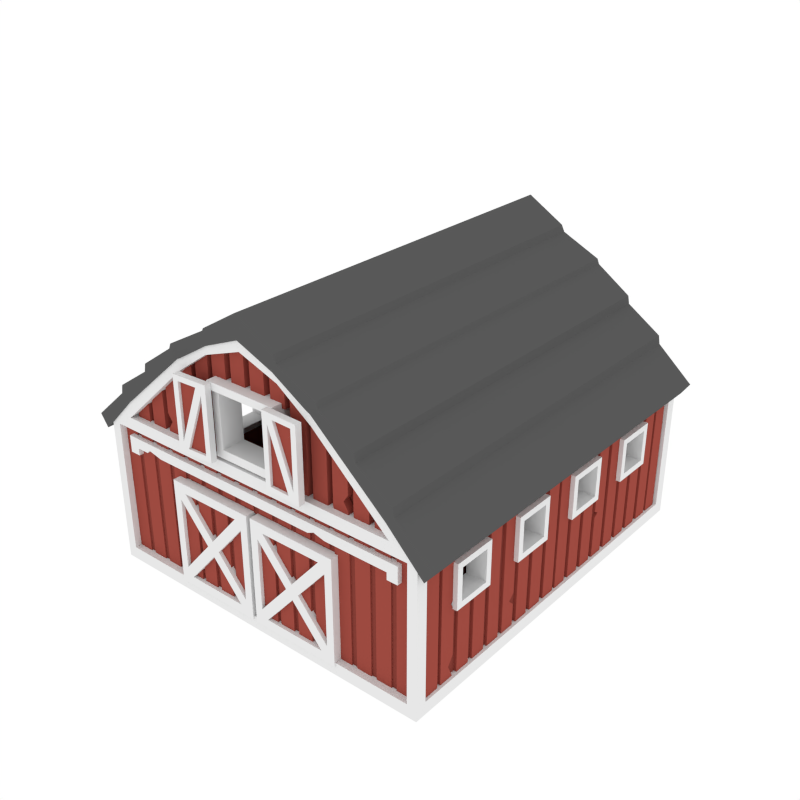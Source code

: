 # Source: Barn.blend  (saved by Blender 2.79.0; exported with 4.5.12 LTS)
import bpy
from mathutils import Matrix  # noqa: F401  (used for matrix-valued properties, if any)

bpy.ops.wm.read_factory_settings(use_empty=True)
scene = bpy.context.scene
scene.name = 'Scene'

# ---- collections
col_collection_1 = bpy.data.collections.new('Collection 1'); scene.collection.children.link(col_collection_1)

# ---- materials (node trees are filled in below, after node groups)
mat_darkred = bpy.data.materials.new('DarkRed')
mat_darkred.alpha_threshold = 0.0
mat_darkred.diffuse_color = (0.2529, 0.05315, 0.04008, 1.0)
mat_darkred.roughness = 0.5
mat_white = bpy.data.materials.new('White')
mat_white.alpha_threshold = 0.0
mat_white.roughness = 0.5
mat_lightred = bpy.data.materials.new('LightRed')
mat_lightred.alpha_threshold = 0.0
mat_lightred.diffuse_color = (0.3424, 0.07005, 0.05246, 1.0)
mat_lightred.roughness = 0.5
mat_roofblack = bpy.data.materials.new('RoofBlack')
mat_roofblack.alpha_threshold = 0.0
mat_roofblack.diffuse_color = (0.0985, 0.0985, 0.0985, 1.0)
mat_roofblack.roughness = 0.5

# ---- material node trees

# ---- world
world_world = bpy.data.worlds.new('World'); scene.world = world_world
world_world.color = (1.0, 1.0, 1.0)
world_world.use_sun_shadow = False
world_world.sun_shadow_jitter_overblur = 0.0
world_world.cycles.sampling_method = 'NONE'
world_world.cycles.sample_map_resolution = 256

# ---- meshes
me_cube_005 = bpy.data.meshes.new('Cube.005')
me_cube_005.from_pydata([(3.554, -3.988, 3.117), (1.002, -3.988, 5.164), (1.791, -3.988, 4.611), (3.36, -3.827, 2.949), (3.173, -3.988, 3.117), (3.012, -3.694, 3.186), (3.36, -3.988, 0.2595), (3.554, -3.988, 0.001977), (3.36, -3.988, 2.949), (3.012, -3.988, 3.186), (0.809, -3.988, 5.066), (1.495, -3.988, 4.577), (0.809, -3.694, 5.066), (1.495, -3.694, 4.577), (3.36, -3.827, 0.2595), (3.554, -3.759, 2.949), (3.554, -3.759, 0.2595), (3.445, -3.759, 2.949), (3.445, -3.759, 0.2595), (1.65, -3.827, 2.315), (1.65, -3.827, 0.2595), (3.554, 3.989, 3.117), (1.002, 3.989, 5.164), (1.791, 3.989, 4.611), (3.36, 3.828, 2.949), (3.173, 3.989, 3.117), (3.012, 3.695, 3.186), (3.36, 3.989, 0.2595), (3.554, 3.989, 0.001977), (3.36, 3.989, 2.949), (3.012, 3.989, 3.186), (0.809, 3.989, 5.066), (1.495, 3.989, 4.577), (0.809, 3.695, 5.066), (1.495, 3.695, 4.577), (3.36, 3.828, 0.2595), (3.554, 3.76, 2.949), (3.554, 3.76, 0.2595), (3.445, 3.76, 2.949), (3.445, 3.76, 0.2595), (3.554, 0.0005408, 3.117), (1.051, 0.0005408, 5.164), (1.84, 0.0005408, 4.611), (3.554, 0.0005408, 0.001977), (3.554, 0.0005408, 2.949), (3.554, 0.0005408, 0.2595), (3.445, 0.0005408, 2.949), (3.445, 0.0005408, 0.2595), (1.65, 3.828, 2.315), (1.65, 3.828, 0.2595), (1.65, 2.966, 2.315), (1.65, 2.966, 0.2595), (1.65, -3.618, 0.2595), (1.65, -3.618, 2.315), (3.284, -3.618, 0.2595), (3.284, 2.966, 0.2595), (3.284, 2.966, 2.454), (3.284, -3.618, 2.454), (1.65, 2.966, 4.251), (1.65, -3.618, 4.251), (2.954, 2.966, 3.46), (2.954, -3.618, 3.46), (1.027, -1.943, 5.164), (1.815, -1.943, 4.611), (3.554, -1.943, 3.117), (3.554, -1.943, 0.001977), (3.554, -1.943, 2.949), (3.554, -1.943, 0.2595), (3.445, -1.943, 2.949), (3.445, -1.943, 0.2595), (3.445, -2.931, 2.407), (3.445, -2.931, 1.73), (3.445, -2.254, 2.407), (3.445, -2.254, 1.73), (1.027, 1.944, 5.164), (1.815, 1.944, 4.611), (3.554, 1.944, 3.117), (3.554, 1.944, 0.001977), (3.554, 1.944, 2.949), (3.554, 1.944, 0.2595), (3.445, 1.944, 2.949), (3.445, 1.944, 0.2595), (3.284, -2.254, 2.407), (3.284, -2.931, 2.407), (3.284, -2.254, 1.73), (3.284, -2.931, 1.73), (3.284, 0.4276, 2.407), (3.445, 0.4276, 2.407), (3.284, 0.4276, 1.73), (3.445, 0.4276, 1.73), (3.284, -0.5742, 1.73), (3.445, -0.5742, 1.73), (3.284, -1.252, 1.73), (3.445, -1.252, 1.73), (3.284, -1.252, 2.407), (3.445, -1.252, 2.407), (3.284, -0.5742, 2.407), (3.445, -0.5742, 2.407), (3.445, 2.785, 1.73), (3.284, 2.785, 1.73), (3.445, 2.107, 2.407), (3.284, 2.107, 2.407), (3.445, 2.107, 1.73), (3.284, 2.107, 1.73), (3.284, 1.105, 2.407), (3.445, 1.105, 2.407), (3.284, 1.105, 1.73), (3.445, 1.105, 1.73), (3.445, 2.785, 2.407), (3.284, 2.785, 2.407), (3.59, -3.037, 1.624), (3.59, -3.037, 2.513), (3.59, -2.148, 1.624), (3.59, -2.148, 2.513), (3.59, -2.914, 1.747), (3.59, -2.914, 2.39), (3.59, -2.271, 2.39), (3.59, -2.271, 1.747), (3.59, -1.358, 1.624), (3.59, -1.358, 2.513), (3.59, -0.4684, 1.624), (3.59, -0.4684, 2.513), (3.59, -1.235, 1.747), (3.59, -1.235, 2.39), (3.59, -0.5911, 2.39), (3.59, -0.5911, 1.747), (3.59, 0.3219, 1.624), (3.59, 0.3219, 2.513), (3.59, 1.211, 1.624), (3.59, 1.211, 2.513), (3.59, 0.4445, 1.747), (3.59, 0.4445, 2.39), (3.59, 1.088, 2.39), (3.59, 1.088, 1.747), (3.59, 2.001, 1.624), (3.59, 2.001, 2.513), (3.59, 2.89, 1.624), (3.59, 2.89, 2.513), (3.59, 2.124, 1.747), (3.59, 2.124, 2.39), (3.59, 2.768, 2.39), (3.59, 2.768, 1.747), (3.191, -3.037, 1.624), (3.191, -3.037, 2.513), (3.191, -2.148, 1.624), (3.191, -2.148, 2.513), (3.191, -2.914, 1.747), (3.191, -2.914, 2.39), (3.191, -2.271, 2.39), (3.191, -2.271, 1.747), (3.191, -1.358, 1.624), (3.191, -1.358, 2.513), (3.191, -0.4684, 1.624), (3.191, -0.4684, 2.513), (3.191, -1.235, 1.747), (3.191, -1.235, 2.39), (3.191, -0.5911, 2.39), (3.191, -0.5911, 1.747), (3.191, 0.3219, 1.624), (3.191, 0.3219, 2.513), (3.191, 1.211, 1.624), (3.191, 1.211, 2.513), (3.191, 0.4445, 1.747), (3.191, 0.4445, 2.39), (3.191, 1.088, 2.39), (3.191, 1.088, 1.747), (3.191, 2.001, 1.624), (3.191, 2.001, 2.513), (3.191, 2.89, 1.624), (3.191, 2.89, 2.513), (3.191, 2.124, 1.747), (3.191, 2.124, 2.39), (3.191, 2.768, 2.39), (3.191, 2.768, 1.747), (0.6037, -3.618, 3.377), (0.6037, -3.694, 3.377), (0.6037, -3.618, 4.519), (0.6037, -3.694, 4.519), (-3.552, -3.988, 3.117), (-0.9999, -3.988, 5.164), (0.001069, -3.988, 3.117), (0.001069, -3.988, 5.595), (-1.788, -3.988, 4.611), (0.001069, -3.694, 3.186), (-3.357, -3.827, 2.949), (-3.171, -3.988, 3.117), (-3.01, -3.694, 3.186), (-3.357, -3.988, 0.2595), (0.001069, -3.988, 0.2595), (-3.552, -3.988, 0.001977), (0.001069, -3.988, 0.001977), (-3.357, -3.988, 2.949), (-3.01, -3.988, 3.186), (0.001069, -3.988, 3.186), (-0.8069, -3.988, 5.066), (0.001069, -3.988, 5.355), (-1.493, -3.988, 4.577), (-0.8069, -3.694, 5.066), (0.001069, -3.694, 5.355), (0.001069, -3.988, 2.949), (-1.493, -3.694, 4.577), (0.001069, -3.694, 5.066), (0.001069, -3.694, 4.577), (-3.357, -3.827, 0.2595), (0.001069, -3.827, 0.2595), (0.001069, -3.827, 2.949), (-3.552, -3.759, 2.949), (-3.552, -3.759, 0.2595), (-3.442, -3.759, 2.949), (-3.442, -3.759, 0.2595), (0.001069, -3.827, 2.315), (-1.648, -3.827, 2.315), (-1.648, -3.827, 0.2595), (-3.552, 3.989, 3.117), (-0.9999, 3.989, 5.164), (0.001069, 3.989, 3.117), (0.001069, 3.989, 5.595), (-1.788, 3.989, 4.611), (0.001069, 3.695, 3.186), (-3.357, 3.828, 2.949), (-3.171, 3.989, 3.117), (-3.01, 3.695, 3.186), (-3.357, 3.989, 0.2595), (0.001069, 3.989, 0.2595), (-3.552, 3.989, 0.001977), (0.001069, 3.989, 0.001977), (-3.357, 3.989, 2.949), (-3.01, 3.989, 3.186), (0.001069, 3.989, 3.186), (-0.8069, 3.989, 5.066), (0.001069, 3.989, 5.355), (-1.493, 3.989, 4.577), (-0.8069, 3.695, 5.066), (0.001069, 3.695, 5.355), (0.001069, 3.989, 2.949), (-1.493, 3.695, 4.577), (0.001069, 3.695, 5.066), (0.001069, 3.695, 4.577), (-3.357, 3.828, 0.2595), (0.001069, 3.828, 0.2595), (0.001069, 3.828, 2.949), (-3.552, 3.76, 2.949), (-3.552, 3.76, 0.2595), (-3.442, 3.76, 2.949), (-3.442, 3.76, 0.2595), (-3.552, 0.0005408, 3.117), (-1.049, 0.0005408, 5.164), (0.001069, 0.0005408, 5.595), (-1.838, 0.0005408, 4.611), (-3.552, 0.0005408, 0.001977), (0.001069, 0.0005408, 0.001977), (-3.552, 0.0005408, 2.949), (-3.552, 0.0005408, 0.2595), (-3.442, 0.0005408, 2.949), (-3.442, 0.0005408, 0.2595), (0.001069, 3.828, 2.315), (-1.648, 3.828, 2.315), (-1.648, 3.828, 0.2595), (0.001069, 2.966, 2.315), (0.001069, 2.966, 0.2595), (-1.648, 2.966, 2.315), (-1.648, 2.966, 0.2595), (-1.648, -3.618, 0.2595), (0.001069, -3.618, 0.2595), (0.001069, -3.618, 2.315), (-1.648, -3.618, 2.315), (-3.282, -3.618, 0.2595), (-3.282, 2.966, 0.2595), (-3.282, 2.966, 2.454), (-3.282, -3.618, 2.454), (0.001069, 2.966, 4.922), (-1.648, 2.966, 4.251), (0.001069, -3.618, 4.922), (-1.648, -3.618, 4.251), (-2.952, 2.966, 3.46), (-2.952, -3.618, 3.46), (-1.025, -1.943, 5.164), (0.001069, -1.943, 5.595), (-1.813, -1.943, 4.611), (0.001069, -1.943, 0.001977), (-3.552, -1.943, 3.117), (-3.552, -1.943, 0.001977), (-3.552, -1.943, 2.949), (-3.552, -1.943, 0.2595), (-3.442, -1.943, 2.949), (-3.442, -1.943, 0.2595), (-3.442, -2.931, 2.407), (-3.442, -2.931, 1.73), (-3.442, -2.254, 2.407), (-3.442, -2.254, 1.73), (-1.025, 1.944, 5.164), (0.001069, 1.944, 5.595), (-1.813, 1.944, 4.611), (0.001069, 1.944, 0.001977), (-3.552, 1.944, 3.117), (-3.552, 1.944, 0.001977), (-3.552, 1.944, 2.949), (-3.552, 1.944, 0.2595), (-3.442, 1.944, 2.949), (-3.442, 1.944, 0.2595), (-3.282, -2.254, 2.407), (-3.282, -2.931, 2.407), (-3.282, -2.254, 1.73), (-3.282, -2.931, 1.73), (-3.282, 0.4276, 2.407), (-3.442, 0.4276, 2.407), (-3.282, 0.4276, 1.73), (-3.442, 0.4276, 1.73), (-3.282, -0.5742, 1.73), (-3.442, -0.5742, 1.73), (-3.282, -1.252, 1.73), (-3.442, -1.252, 1.73), (-3.282, -1.252, 2.407), (-3.442, -1.252, 2.407), (-3.282, -0.5742, 2.407), (-3.442, -0.5742, 2.407), (-3.442, 2.785, 1.73), (-3.282, 2.785, 1.73), (-3.442, 2.107, 2.407), (-3.282, 2.107, 2.407), (-3.442, 2.107, 1.73), (-3.282, 2.107, 1.73), (-3.282, 1.105, 2.407), (-3.442, 1.105, 2.407), (-3.282, 1.105, 1.73), (-3.442, 1.105, 1.73), (-3.442, 2.785, 2.407), (-3.282, 2.785, 2.407), (-3.588, -3.037, 1.624), (-3.588, -3.037, 2.513), (-3.588, -2.148, 1.624), (-3.588, -2.148, 2.513), (-3.588, -2.914, 1.747), (-3.588, -2.914, 2.39), (-3.588, -2.271, 2.39), (-3.588, -2.271, 1.747), (-3.588, -1.358, 1.624), (-3.588, -1.358, 2.513), (-3.588, -0.4684, 1.624), (-3.588, -0.4684, 2.513), (-3.588, -1.235, 1.747), (-3.588, -1.235, 2.39), (-3.588, -0.5911, 2.39), (-3.588, -0.5911, 1.747), (-3.588, 0.3219, 1.624), (-3.588, 0.3219, 2.513), (-3.588, 1.211, 1.624), (-3.588, 1.211, 2.513), (-3.588, 0.4445, 1.747), (-3.588, 0.4445, 2.39), (-3.588, 1.088, 2.39), (-3.588, 1.088, 1.747), (-3.588, 2.001, 1.624), (-3.588, 2.001, 2.513), (-3.588, 2.89, 1.624), (-3.588, 2.89, 2.513), (-3.588, 2.124, 1.747), (-3.588, 2.124, 2.39), (-3.588, 2.768, 2.39), (-3.588, 2.768, 1.747), (-3.189, -3.037, 1.624), (-3.189, -3.037, 2.513), (-3.189, -2.148, 1.624), (-3.189, -2.148, 2.513), (-3.189, -2.914, 1.747), (-3.189, -2.914, 2.39), (-3.189, -2.271, 2.39), (-3.189, -2.271, 1.747), (-3.189, -1.358, 1.624), (-3.189, -1.358, 2.513), (-3.189, -0.4684, 1.624), (-3.189, -0.4684, 2.513), (-3.189, -1.235, 1.747), (-3.189, -1.235, 2.39), (-3.189, -0.5911, 2.39), (-3.189, -0.5911, 1.747), (-3.189, 0.3219, 1.624), (-3.189, 0.3219, 2.513), (-3.189, 1.211, 1.624), (-3.189, 1.211, 2.513), (-3.189, 0.4445, 1.747), (-3.189, 0.4445, 2.39), (-3.189, 1.088, 2.39), (-3.189, 1.088, 1.747), (-3.189, 2.001, 1.624), (-3.189, 2.001, 2.513), (-3.189, 2.89, 1.624), (-3.189, 2.89, 2.513), (-3.189, 2.124, 1.747), (-3.189, 2.124, 2.39), (-3.189, 2.768, 2.39), (-3.189, 2.768, 1.747), (-0.6016, -3.618, 3.377), (-0.6016, -3.694, 3.377), (0.001069, -3.618, 4.519), (0.001069, -3.694, 4.519), (0.001069, -3.618, 3.377), (0.001069, -3.694, 3.377), (-0.6016, -3.618, 4.519), (-0.6016, -3.694, 4.519), (1.505, -4.015, 4.798), (1.669, -4.015, 4.937), (1.505, 3.951, 4.798), (1.669, 3.951, 4.937), (3.865, 3.951, 3.004), (3.7, 3.951, 2.764), (3.7, -4.015, 2.764), (3.865, -4.015, 3.004), (0.8353, 3.951, 5.416), (0.7529, -4.015, 5.246), (0.7529, 3.951, 5.246), (0.8353, -4.015, 5.416), (2.401, -4.015, 4.292), (3.133, -4.015, 3.648), (3.133, 3.951, 3.648), (2.401, 3.951, 4.292), (2.968, 3.951, 3.51), (2.236, 3.951, 4.154), (2.236, -4.015, 4.154), (2.968, -4.015, 3.51), (0.6958, 3.951, 5.27), (0.772, -4.015, 5.547), (0.772, 3.951, 5.547), (0.6958, -4.015, 5.27), (1.63, 3.951, 5.038), (1.438, -4.015, 4.826), (1.438, 3.951, 4.826), (1.63, -4.015, 5.038), (2.369, 3.951, 4.453), (2.164, 3.951, 4.217), (2.369, -4.015, 4.453), (2.164, -4.015, 4.217), (3.103, -4.015, 3.818), (3.103, 3.951, 3.818), (2.887, 3.951, 3.58), (2.887, -4.015, 3.58), (-1.502, -4.015, 4.798), (-1.667, -4.015, 4.937), (-1.502, 3.951, 4.798), (-1.667, 3.951, 4.937), (0.001069, 3.951, 5.558), (0.001069, 3.951, 6.011), (0.001069, -4.015, 5.558), (0.001069, -4.015, 6.011), (-3.862, 3.951, 3.004), (-3.698, 3.951, 2.764), (-3.698, -4.015, 2.764), (-3.862, -4.015, 3.004), (-0.8331, 3.951, 5.416), (-0.7507, -4.015, 5.246), (-0.7507, 3.951, 5.246), (-0.8331, -4.015, 5.416), (-2.399, -4.015, 4.292), (-3.131, -4.015, 3.648), (-3.131, 3.951, 3.648), (-2.399, 3.951, 4.292), (-2.966, 3.951, 3.51), (-2.234, 3.951, 4.154), (-2.234, -4.015, 4.154), (-2.966, -4.015, 3.51), (-0.6937, 3.951, 5.27), (-0.7698, -4.015, 5.547), (-0.7698, 3.951, 5.547), (-0.6937, -4.015, 5.27), (-1.628, 3.951, 5.038), (-1.436, -4.015, 4.826), (-1.436, 3.951, 4.826), (-1.628, -4.015, 5.038), (-2.367, 3.951, 4.453), (-2.162, 3.951, 4.217), (-2.367, -4.015, 4.453), (-2.162, -4.015, 4.217), (-3.1, -4.015, 3.818), (-3.1, 3.951, 3.818), (-2.885, 3.951, 3.58), (-2.885, -4.015, 3.58), (0.7511, -3.96, 3.23), (0.7511, -3.96, 4.666), (0.5953, -3.953, 4.503), (0.5953, -3.953, 3.393), (0.7511, -3.481, 3.23), (0.7511, -3.481, 4.666), (0.5953, -3.488, 4.503), (0.5953, -3.488, 3.393), (0.7511, -3.96, 4.516), (0.7511, -4.059, 4.666), (0.7511, -3.481, 4.516), (0.6037, -4.059, 4.519), (0.7511, -4.059, 4.516), (-0.7489, -3.96, 3.23), (-0.7489, -3.96, 4.666), (-0.5932, -3.953, 4.503), (-0.5932, -3.953, 3.393), (-0.7489, -3.481, 3.23), (-0.7489, -3.481, 4.666), (-0.5932, -3.488, 4.503), (-0.5932, -3.488, 3.393), (0.001069, -3.96, 4.666), (0.001069, -3.953, 4.503), (0.001069, -3.481, 4.666), (0.001069, -3.488, 4.503), (0.001069, -3.96, 3.23), (0.001069, -3.953, 3.393), (0.001069, -3.481, 3.23), (0.001069, -3.488, 3.393), (-0.7489, -3.96, 4.516), (-0.7489, -4.059, 4.666), (-0.7489, -3.481, 4.516), (-0.6016, -4.059, 4.519), (0.001069, -4.059, 4.666), (0.001069, -4.059, 4.519), (-0.7489, -4.059, 4.516), (3.148, -3.952, 2.57), (3.148, -3.952, 2.77), (3.148, -3.726, 2.57), (3.148, -3.726, 2.77), (2.931, -3.726, 2.77), (2.931, -3.952, 2.57), (2.931, -3.726, 2.57), (2.931, -3.952, 2.77), (3.148, -3.952, 2.428), (3.148, -3.726, 2.428), (2.931, -3.952, 2.428), (2.931, -3.726, 2.428), (1.647, -3.726, 2.57), (1.42, -3.726, 2.63), (1.285, -3.726, 2.57), (1.647, -3.952, 2.77), (1.466, -3.952, 2.77), (1.285, -3.952, 2.77), (1.285, -3.726, 2.77), (1.466, -3.726, 2.77), (1.647, -3.726, 2.77), (1.285, -3.952, 2.57), (1.418, -3.952, 2.63), (1.647, -3.952, 2.57), (-3.146, -3.952, 2.57), (-3.146, -3.952, 2.77), (-3.146, -3.726, 2.57), (-3.146, -3.726, 2.77), (0.001069, -3.726, 2.57), (0.001069, -3.726, 2.77), (0.001069, -3.952, 2.57), (0.001069, -3.952, 2.77), (-2.929, -3.726, 2.77), (-2.929, -3.952, 2.57), (-2.929, -3.726, 2.57), (-2.929, -3.952, 2.77), (-3.146, -3.952, 2.428), (-3.146, -3.726, 2.428), (-2.929, -3.952, 2.428), (-2.929, -3.726, 2.428), (-2.678, -3.726, 2.57), (-2.614, -3.726, 2.634), (-2.316, -3.726, 2.57), (-2.678, -3.952, 2.77), (-2.497, -3.952, 2.77), (-2.316, -3.952, 2.77), (-2.316, -3.726, 2.77), (-2.497, -3.726, 2.77), (-2.678, -3.726, 2.77), (-2.316, -3.952, 2.57), (-2.616, -3.952, 2.639), (-2.678, -3.952, 2.57), (3.044, -3.857, 0.2438), (3.044, -3.857, 3.543), (3.044, -3.714, 0.2438), (3.044, -3.714, 3.543), (3.358, -3.857, 0.2438), (3.358, -3.857, 3.274), (3.358, -3.714, 0.2438), (3.358, -3.714, 3.274), (2.622, -3.857, 0.2438), (2.622, -3.857, 3.92), (2.622, -3.714, 0.2438), (2.622, -3.714, 3.92), (2.935, -3.857, 0.2438), (2.935, -3.857, 3.641), (2.935, -3.714, 0.2438), (2.935, -3.714, 3.641), (2.199, -3.857, 0.2438), (2.199, -3.857, 4.278), (2.199, -3.714, 0.2438), (2.199, -3.714, 4.278), (2.512, -3.857, 0.2438), (2.512, -3.857, 4.033), (2.512, -3.714, 0.2438), (2.512, -3.714, 4.033), (1.776, -3.857, 0.2438), (1.776, -3.857, 4.665), (1.776, -3.714, 0.2438), (1.776, -3.714, 4.665), (2.089, -3.857, 0.2438), (2.089, -3.857, 4.385), (2.089, -3.714, 0.2438), (2.089, -3.714, 4.385), (1.353, -3.857, 4.954), (1.353, -3.714, 4.954), (1.667, -3.857, 4.743), (1.667, -3.714, 4.743), (0.9306, -3.857, 5.208), (0.9306, -3.714, 5.208), (1.244, -3.857, 5.017), (1.244, -3.714, 5.017), (0.5078, -3.857, 5.385), (0.5078, -3.714, 5.385), (0.821, -3.857, 5.242), (0.821, -3.714, 5.242), (0.06352, -3.857, 5.6), (0.06352, -3.714, 5.6), (0.3767, -3.857, 5.473), (0.3767, -3.714, 5.473), (3.358, -2.999, 0.2438), (3.358, -2.999, 3.202), (3.501, -2.999, 0.2438), (3.501, -2.999, 3.202), (3.358, -3.312, 0.2438), (3.358, -3.312, 3.202), (3.501, -3.312, 0.2438), (3.501, -3.312, 3.202), (3.358, -2.576, 0.2438), (3.358, -2.576, 3.202), (3.501, -2.576, 0.2438), (3.501, -2.576, 3.202), (3.358, -2.889, 0.2438), (3.358, -2.889, 3.202), (3.501, -2.889, 0.2438), (3.501, -2.889, 3.202), (3.358, -2.153, 0.2438), (3.358, -2.153, 3.202), (3.501, -2.153, 0.2438), (3.501, -2.153, 3.202), (3.358, -2.466, 0.2438), (3.358, -2.466, 3.202), (3.501, -2.466, 0.2438), (3.501, -2.466, 3.202), (3.358, -1.73, 0.2438), (3.358, -1.73, 3.202), (3.501, -1.73, 0.2438), (3.501, -1.73, 3.202), (3.358, -2.043, 0.2438), (3.358, -2.043, 3.202), (3.501, -2.043, 0.2438), (3.501, -2.043, 3.202), (3.358, -1.308, 0.2438), (3.358, -1.308, 3.202), (3.501, -1.308, 0.2438), (3.501, -1.308, 3.202), (3.358, -1.621, 0.2438), (3.358, -1.621, 3.202), (3.501, -1.621, 0.2438), (3.501, -1.621, 3.202), (3.358, -0.8848, 0.2438), (3.358, -0.8848, 3.202), (3.501, -0.8848, 0.2438), (3.501, -0.8848, 3.202), (3.358, -1.198, 0.2438), (3.358, -1.198, 3.202), (3.501, -1.198, 0.2438), (3.501, -1.198, 3.202), (3.358, -0.462, 0.2438), (3.358, -0.462, 3.202), (3.501, -0.462, 0.2438), (3.501, -0.462, 3.202), (3.358, -0.7752, 0.2438), (3.358, -0.7752, 3.202), (3.501, -0.7752, 0.2438), (3.501, -0.7752, 3.202), (3.358, -0.03927, 0.2438), (3.358, -0.03927, 3.202), (3.501, -0.03927, 0.2438), (3.501, -0.03927, 3.202), (3.358, -0.3524, 0.2438), (3.358, -0.3524, 3.202), (3.501, -0.3524, 0.2438), (3.501, -0.3524, 3.202), (3.358, -3.392, 0.2438), (3.358, -3.392, 3.202), (3.501, -3.392, 0.2438), (3.501, -3.392, 3.202), (3.358, -3.706, 0.2438), (3.358, -3.706, 3.202), (3.501, -3.706, 0.2438), (3.501, -3.706, 3.202), (3.044, 3.891, 0.2438), (3.044, 3.891, 3.543), (3.044, 3.748, 0.2438), (3.044, 3.748, 3.543), (3.358, 3.891, 0.2438), (3.358, 3.891, 3.274), (3.358, 3.748, 0.2438), (3.358, 3.748, 3.274), (2.622, 3.891, 0.2438), (2.622, 3.891, 3.92), (2.622, 3.748, 0.2438), (2.622, 3.748, 3.92), (2.935, 3.891, 0.2438), (2.935, 3.891, 3.641), (2.935, 3.748, 0.2438), (2.935, 3.748, 3.641), (2.199, 3.891, 0.2438), (2.199, 3.891, 4.278), (2.199, 3.748, 0.2438), (2.199, 3.748, 4.278), (2.512, 3.891, 0.2438), (2.512, 3.891, 4.033), (2.512, 3.748, 0.2438), (2.512, 3.748, 4.033), (1.776, 3.891, 0.2438), (1.776, 3.891, 4.665), (1.776, 3.748, 0.2438), (1.776, 3.748, 4.665), (2.089, 3.891, 0.2438), (2.089, 3.891, 4.385), (2.089, 3.748, 0.2438), (2.089, 3.748, 4.385), (1.353, 3.891, 0.2438), (1.353, 3.891, 4.954), (1.353, 3.748, 0.2438), (1.353, 3.748, 4.954), (1.667, 3.891, 0.2438), (1.667, 3.891, 4.743), (1.667, 3.748, 0.2438), (1.667, 3.748, 4.743), (0.9306, 3.891, 0.2438), (0.9306, 3.891, 5.208), (0.9306, 3.748, 0.2438), (0.9306, 3.748, 5.208), (1.244, 3.891, 0.2438), (1.244, 3.891, 5.017), (1.244, 3.748, 0.2438), (1.244, 3.748, 5.017), (0.5078, 3.891, 0.2438), (0.5078, 3.891, 5.385), (0.5078, 3.748, 0.2438), (0.5078, 3.748, 5.385), (0.821, 3.891, 0.2438), (0.821, 3.891, 5.242), (0.821, 3.748, 0.2438), (0.821, 3.748, 5.242), (0.06208, 3.891, 0.2438), (0.06208, 3.891, 5.6), (0.06208, 3.748, 0.2438), (0.06208, 3.748, 5.6), (0.3752, 3.891, 0.2438), (0.3752, 3.891, 5.473), (0.3752, 3.748, 0.2438), (0.3752, 3.748, 5.473), (3.358, 3.0, 0.2438), (3.358, 3.0, 3.202), (3.501, 3.0, 0.2438), (3.501, 3.0, 3.202), (3.358, 3.313, 0.2438), (3.358, 3.313, 3.202), (3.501, 3.313, 0.2438), (3.501, 3.313, 3.202), (3.358, 2.577, 0.2438), (3.358, 2.577, 3.202), (3.501, 2.577, 0.2438), (3.501, 2.577, 3.202), (3.358, 2.89, 0.2438), (3.358, 2.89, 3.202), (3.501, 2.89, 0.2438), (3.501, 2.89, 3.202), (3.358, 2.154, 0.2438), (3.358, 2.154, 3.202), (3.501, 2.154, 0.2438), (3.501, 2.154, 3.202), (3.358, 2.467, 0.2438), (3.358, 2.467, 3.202), (3.501, 2.467, 0.2438), (3.501, 2.467, 3.202), (3.358, 1.731, 0.2438), (3.358, 1.731, 3.202), (3.501, 1.731, 0.2438), (3.501, 1.731, 3.202), (3.358, 2.045, 0.2438), (3.358, 2.045, 3.202), (3.501, 2.045, 0.2438), (3.501, 2.045, 3.202), (3.358, 1.309, 0.2438), (3.358, 1.309, 3.202), (3.501, 1.309, 0.2438), (3.501, 1.309, 3.202), (3.358, 1.622, 0.2438), (3.358, 1.622, 3.202), (3.501, 1.622, 0.2438), (3.501, 1.622, 3.202), (3.358, 0.8859, 0.2438), (3.358, 0.8859, 3.202), (3.501, 0.8859, 0.2438), (3.501, 0.8859, 3.202), (3.358, 1.199, 0.2438), (3.358, 1.199, 3.202), (3.501, 1.199, 0.2438), (3.501, 1.199, 3.202), (3.358, 0.4631, 0.2438), (3.358, 0.4631, 3.202), (3.501, 0.4631, 0.2438), (3.501, 0.4631, 3.202), (3.358, 0.7763, 0.2438), (3.358, 0.7763, 3.202), (3.501, 0.7763, 0.2438), (3.501, 0.7763, 3.202), (3.358, 0.04035, 0.2438), (3.358, 0.04035, 3.202), (3.501, 0.04035, 0.2438), (3.501, 0.04035, 3.202), (3.358, 0.3535, 0.2438), (3.358, 0.3535, 3.202), (3.501, 0.3535, 0.2438), (3.501, 0.3535, 3.202), (3.358, 3.393, 0.2438), (3.358, 3.393, 3.202), (3.501, 3.393, 0.2438), (3.501, 3.393, 3.202), (3.358, 3.707, 0.2438), (3.358, 3.707, 3.202), (3.501, 3.707, 0.2438), (3.501, 3.707, 3.202), (0.06352, -3.857, 2.383), (0.06352, -3.714, 2.383), (0.3767, -3.714, 2.383), (0.3767, -3.857, 2.383), (0.5078, -3.857, 2.383), (0.5078, -3.714, 2.383), (0.821, -3.714, 2.383), (0.821, -3.857, 2.383), (0.9306, -3.714, 2.383), (1.244, -3.714, 2.383), (1.244, -3.857, 2.383), (0.9306, -3.857, 2.383), (1.353, -3.857, 2.383), (1.353, -3.714, 2.383), (1.667, -3.714, 2.383), (1.667, -3.857, 2.383), (3.358, -2.576, 2.583), (3.501, -2.576, 2.583), (3.501, -2.889, 2.583), (3.358, -2.889, 2.583), (3.358, -2.153, 2.583), (3.501, -2.153, 2.583), (3.501, -2.466, 2.583), (3.358, -2.466, 2.583), (3.501, -2.576, 1.541), (3.501, -2.889, 1.541), (3.358, -2.889, 1.541), (3.358, -2.576, 1.541), (3.501, -2.153, 1.541), (3.501, -2.466, 1.541), (3.358, -2.466, 1.541), (3.358, -2.153, 1.541), (3.358, -0.462, 2.583), (3.501, -0.462, 2.583), (3.501, -0.7752, 2.583), (3.358, -0.7752, 2.583), (3.358, -0.8848, 2.583), (3.501, -0.8848, 2.583), (3.501, -1.198, 2.583), (3.358, -1.198, 2.583), (3.501, -0.8848, 1.541), (3.501, -1.198, 1.541), (3.358, -1.198, 1.541), (3.358, -0.8848, 1.541), (3.501, -0.462, 1.541), (3.501, -0.7752, 1.541), (3.358, -0.7752, 1.541), (3.358, -0.462, 1.541), (3.358, 0.4631, 2.583), (3.501, 0.4631, 2.583), (3.501, 0.7763, 2.583), (3.358, 0.7763, 2.583), (3.501, 0.4631, 1.541), (3.501, 0.7763, 1.541), (3.358, 0.7763, 1.541), (3.358, 0.4631, 1.541), (3.358, 0.8859, 1.541), (3.501, 0.8859, 1.541), (3.501, 1.199, 1.541), (3.358, 1.199, 1.541), (3.358, 0.8859, 2.583), (3.501, 0.8859, 2.583), (3.501, 1.199, 2.583), (3.358, 1.199, 2.583), (3.358, 2.154, 2.583), (3.501, 2.154, 2.583), (3.501, 2.467, 2.583), (3.358, 2.467, 2.583), (3.358, 2.577, 2.583), (3.501, 2.577, 2.583), (3.501, 2.89, 2.583), (3.358, 2.89, 2.583), (3.501, 2.577, 1.541), (3.501, 2.89, 1.541), (3.358, 2.89, 1.541), (3.358, 2.577, 1.541), (3.501, 2.154, 1.541), (3.501, 2.467, 1.541), (3.358, 2.467, 1.541), (3.358, 2.154, 1.541), (0.06352, -3.857, 4.578), (0.06352, -3.714, 4.578), (0.3767, -3.714, 4.578), (0.3767, -3.857, 4.578), (0.5078, -3.857, 4.578), (0.5078, -3.714, 4.578), (0.821, -3.714, 4.578), (0.821, -3.857, 4.578), (0.06352, -3.714, 3.282), (0.3767, -3.714, 3.282), (0.3767, -3.857, 3.282), (0.06352, -3.857, 3.282), (0.5078, -3.857, 3.282), (0.821, -3.857, 3.282), (0.821, -3.714, 3.282), (0.5078, -3.714, 3.282), (3.358, -1.427, 0.819), (3.501, -1.427, 0.819), (3.501, -1.621, 0.8711), (3.358, -1.621, 0.8711), (3.358, -1.308, 0.9419), (3.501, -1.308, 0.9419), (3.501, -1.621, 0.9419), (3.358, -1.621, 0.9419), (3.501, -1.308, 0.7031), (3.501, -1.621, 0.7031), (3.358, -1.621, 0.7031), (3.358, -1.308, 0.7031), (3.358, 1.309, 1.137), (3.501, 1.309, 1.137), (3.501, 1.622, 1.079), (3.358, 1.622, 1.079), (3.358, 1.309, 1.264), (3.501, 1.309, 1.264), (3.501, 1.622, 1.321), (3.358, 1.622, 1.321), (3.501, 1.406, 1.206), (3.501, 1.622, 1.252), (3.358, 1.622, 1.252), (3.358, 1.406, 1.206), (3.358, -2.999, 1.576), (3.358, -3.079, 1.746), (3.358, -2.999, 1.801), (3.501, -2.999, 1.801), (3.501, -3.079, 1.746), (3.501, -2.999, 1.576), (3.501, -3.312, 1.87), (3.501, -3.312, 1.723), (3.501, -3.312, 1.576), (3.358, -3.312, 1.87), (3.358, -3.312, 1.723), (3.358, -3.312, 1.576), (3.358, -0.03927, 1.491), (3.358, -0.03927, 1.723), (3.358, -0.03927, 1.955), (3.501, -0.03927, 1.955), (3.501, -0.03927, 1.723), (3.501, -0.03927, 1.491), (3.501, -0.3417, 1.955), (3.501, -0.2827, 1.723), (3.501, -0.3524, 1.491), (3.358, -0.3417, 1.955), (3.358, -0.2827, 1.723), (3.358, -0.3524, 1.491), (3.358, -1.762, 1.723), (3.501, -1.762, 1.723), (3.501, -2.043, 1.723), (3.358, -2.043, 1.723), (3.358, 3.393, 2.762), (3.501, 3.393, 2.762), (3.501, 3.707, 2.762), (3.358, 3.707, 2.762), (3.358, 3.452, 2.878), (3.501, 3.452, 2.878), (3.501, 3.707, 2.878), (3.358, 3.707, 2.878), (1.776, -3.857, 3.448), (1.776, -3.714, 3.448), (2.089, -3.714, 3.245), (2.089, -3.857, 3.245), (1.776, -3.857, 3.762), (1.776, -3.714, 3.762), (2.089, -3.714, 3.54), (2.089, -3.857, 3.54), (1.776, -3.714, 3.605), (1.995, -3.714, 3.393), (1.995, -3.857, 3.393), (1.776, -3.857, 3.605), (3.501, -2.999, 0.6902), (3.501, -3.312, 0.6902), (3.358, -3.312, 0.6902), (3.358, -2.999, 0.6902), (3.501, -3.117, 0.5117), (3.501, -3.312, 0.5117), (3.358, -3.312, 0.5117), (3.358, -3.117, 0.5117), (-3.042, -3.857, 0.2438), (-3.042, -3.857, 3.543), (-3.042, -3.714, 0.2438), (-3.042, -3.714, 3.543), (-3.355, -3.857, 0.2438), (-3.355, -3.857, 3.274), (-3.355, -3.714, 0.2438), (-3.355, -3.714, 3.274), (-2.62, -3.857, 0.2438), (-2.62, -3.857, 3.92), (-2.62, -3.714, 0.2438), (-2.62, -3.714, 3.92), (-2.933, -3.857, 0.2438), (-2.933, -3.857, 3.641), (-2.933, -3.714, 0.2438), (-2.933, -3.714, 3.641), (-2.197, -3.857, 0.2438), (-2.197, -3.857, 4.278), (-2.197, -3.714, 0.2438), (-2.197, -3.714, 4.278), (-2.51, -3.857, 0.2438), (-2.51, -3.857, 4.033), (-2.51, -3.714, 0.2438), (-2.51, -3.714, 4.033), (-1.774, -3.857, 0.2438), (-1.774, -3.857, 4.665), (-1.774, -3.714, 0.2438), (-1.774, -3.714, 4.665), (-2.087, -3.857, 0.2438), (-2.087, -3.857, 4.385), (-2.087, -3.714, 0.2438), (-2.087, -3.714, 4.385), (-1.351, -3.857, 4.954), (-1.351, -3.714, 4.954), (-1.664, -3.857, 4.743), (-1.664, -3.714, 4.743), (-0.9285, -3.857, 5.208), (-0.9285, -3.714, 5.208), (-1.242, -3.857, 5.017), (-1.242, -3.714, 5.017), (-0.5057, -3.857, 5.385), (-0.5057, -3.714, 5.385), (-0.8189, -3.857, 5.242), (-0.8189, -3.714, 5.242), (-0.06139, -3.857, 5.6), (-0.06139, -3.714, 5.6), (-0.3745, -3.857, 5.473), (-0.3745, -3.714, 5.473), (-3.356, -2.999, 0.2438), (-3.356, -2.999, 3.202), (-3.498, -2.999, 0.2438), (-3.498, -2.999, 3.202), (-3.356, -3.312, 0.2438), (-3.356, -3.312, 3.202), (-3.498, -3.312, 0.2438), (-3.498, -3.312, 3.202), (-3.356, -2.576, 0.2438), (-3.356, -2.576, 3.202), (-3.498, -2.576, 0.2438), (-3.498, -2.576, 3.202), (-3.356, -2.889, 0.2438), (-3.356, -2.889, 3.202), (-3.498, -2.889, 0.2438), (-3.498, -2.889, 3.202), (-3.356, -2.153, 0.2438), (-3.356, -2.153, 3.202), (-3.498, -2.153, 0.2438), (-3.498, -2.153, 3.202), (-3.356, -2.466, 0.2438), (-3.356, -2.466, 3.202), (-3.498, -2.466, 0.2438), (-3.498, -2.466, 3.202), (-3.356, -1.73, 0.2438), (-3.356, -1.73, 3.202), (-3.498, -1.73, 0.2438), (-3.498, -1.73, 3.202), (-3.356, -2.043, 0.2438), (-3.356, -2.043, 3.202), (-3.498, -2.043, 0.2438), (-3.498, -2.043, 3.202), (-3.356, -1.308, 0.2438), (-3.356, -1.308, 3.202), (-3.498, -1.308, 0.2438), (-3.498, -1.308, 3.202), (-3.356, -1.621, 0.2438), (-3.356, -1.621, 3.202), (-3.498, -1.621, 0.2438), (-3.498, -1.621, 3.202), (-3.356, -0.8848, 0.2438), (-3.356, -0.8848, 3.202), (-3.498, -0.8848, 0.2438), (-3.498, -0.8848, 3.202), (-3.356, -1.198, 0.2438), (-3.356, -1.198, 3.202), (-3.498, -1.198, 0.2438), (-3.498, -1.198, 3.202), (-3.356, -0.462, 0.2438), (-3.356, -0.462, 3.202), (-3.498, -0.462, 0.2438), (-3.498, -0.462, 3.202), (-3.356, -0.7752, 0.2438), (-3.356, -0.7752, 3.202), (-3.498, -0.7752, 0.2438), (-3.498, -0.7752, 3.202), (-3.356, -0.03927, 0.2438), (-3.356, -0.03927, 3.202), (-3.498, -0.03927, 0.2438), (-3.498, -0.03927, 3.202), (-3.356, -0.3524, 0.2438), (-3.356, -0.3524, 3.202), (-3.498, -0.3524, 0.2438), (-3.498, -0.3524, 3.202), (-3.356, -3.392, 0.2438), (-3.356, -3.392, 3.202), (-3.498, -3.392, 0.2438), (-3.498, -3.392, 3.202), (-3.356, -3.706, 0.2438), (-3.356, -3.706, 3.202), (-3.498, -3.706, 0.2438), (-3.498, -3.706, 3.202), (-3.042, 3.891, 0.2438), (-3.042, 3.891, 3.543), (-3.042, 3.748, 0.2438), (-3.042, 3.748, 3.543), (-3.355, 3.891, 0.2438), (-3.355, 3.891, 3.274), (-3.355, 3.748, 0.2438), (-3.355, 3.748, 3.274), (-2.62, 3.891, 0.2438), (-2.62, 3.891, 3.92), (-2.62, 3.748, 0.2438), (-2.62, 3.748, 3.92), (-2.933, 3.891, 0.2438), (-2.933, 3.891, 3.641), (-2.933, 3.748, 0.2438), (-2.933, 3.748, 3.641), (-2.197, 3.891, 0.2438), (-2.197, 3.891, 4.278), (-2.197, 3.748, 0.2438), (-2.197, 3.748, 4.278), (-2.51, 3.891, 0.2438), (-2.51, 3.891, 4.033), (-2.51, 3.748, 0.2438), (-2.51, 3.748, 4.033), (-1.774, 3.891, 0.2438), (-1.774, 3.891, 4.665), (-1.774, 3.748, 0.2438), (-1.774, 3.748, 4.665), (-2.087, 3.891, 0.2438), (-2.087, 3.891, 4.385), (-2.087, 3.748, 0.2438), (-2.087, 3.748, 4.385), (-1.351, 3.891, 0.2438), (-1.351, 3.891, 4.954), (-1.351, 3.748, 0.2438), (-1.351, 3.748, 4.954), (-1.664, 3.891, 0.2438), (-1.664, 3.891, 4.743), (-1.664, 3.748, 0.2438), (-1.664, 3.748, 4.743), (-0.9285, 3.891, 0.2438), (-0.9285, 3.891, 5.208), (-0.9285, 3.748, 0.2438), (-0.9285, 3.748, 5.208), (-1.242, 3.891, 0.2438), (-1.242, 3.891, 5.017), (-1.242, 3.748, 0.2438), (-1.242, 3.748, 5.017), (-0.5057, 3.891, 0.2438), (-0.5057, 3.891, 5.385), (-0.5057, 3.748, 0.2438), (-0.5057, 3.748, 5.385), (-0.8189, 3.891, 0.2438), (-0.8189, 3.891, 5.242), (-0.8189, 3.748, 0.2438), (-0.8189, 3.748, 5.242), (-0.05994, 3.891, 0.2438), (-0.05994, 3.891, 5.6), (-0.05994, 3.748, 0.2438), (-0.05994, 3.748, 5.6), (-0.3731, 3.891, 0.2438), (-0.3731, 3.891, 5.473), (-0.3731, 3.748, 0.2438), (-0.3731, 3.748, 5.473), (-3.356, 3.0, 0.2438), (-3.356, 3.0, 3.202), (-3.498, 3.0, 0.2438), (-3.498, 3.0, 3.202), (-3.356, 3.313, 0.2438), (-3.356, 3.313, 3.202), (-3.498, 3.313, 0.2438), (-3.498, 3.313, 3.202), (-3.356, 2.577, 0.2438), (-3.356, 2.577, 3.202), (-3.498, 2.577, 0.2438), (-3.498, 2.577, 3.202), (-3.356, 2.89, 0.2438), (-3.356, 2.89, 3.202), (-3.498, 2.89, 0.2438), (-3.498, 2.89, 3.202), (-3.356, 2.154, 0.2438), (-3.356, 2.154, 3.202), (-3.498, 2.154, 0.2438), (-3.498, 2.154, 3.202), (-3.356, 2.467, 0.2438), (-3.356, 2.467, 3.202), (-3.498, 2.467, 0.2438), (-3.498, 2.467, 3.202), (-3.356, 1.731, 0.2438), (-3.356, 1.731, 3.202), (-3.498, 1.731, 0.2438), (-3.498, 1.731, 3.202), (-3.356, 2.045, 0.2438), (-3.356, 2.045, 3.202), (-3.498, 2.045, 0.2438), (-3.498, 2.045, 3.202), (-3.356, 1.309, 0.2438), (-3.356, 1.309, 3.202), (-3.498, 1.309, 0.2438), (-3.498, 1.309, 3.202), (-3.356, 1.622, 0.2438), (-3.356, 1.622, 3.202), (-3.498, 1.622, 0.2438), (-3.498, 1.622, 3.202), (-3.356, 0.8859, 0.2438), (-3.356, 0.8859, 3.202), (-3.498, 0.8859, 0.2438), (-3.498, 0.8859, 3.202), (-3.356, 1.199, 0.2438), (-3.356, 1.199, 3.202), (-3.498, 1.199, 0.2438), (-3.498, 1.199, 3.202), (-3.356, 0.4631, 0.2438), (-3.356, 0.4631, 3.202), (-3.498, 0.4631, 0.2438), (-3.498, 0.4631, 3.202), (-3.356, 0.7763, 0.2438), (-3.356, 0.7763, 3.202), (-3.498, 0.7763, 0.2438), (-3.498, 0.7763, 3.202), (-3.356, 0.04035, 0.2438), (-3.356, 0.04035, 3.202), (-3.498, 0.04035, 0.2438), (-3.498, 0.04035, 3.202), (-3.356, 0.3535, 0.2438), (-3.356, 0.3535, 3.202), (-3.498, 0.3535, 0.2438), (-3.498, 0.3535, 3.202), (-3.356, 3.393, 0.2438), (-3.356, 3.393, 3.202), (-3.498, 3.393, 0.2438), (-3.498, 3.393, 3.202), (-3.356, 3.707, 0.2438), (-3.356, 3.707, 3.202), (-3.498, 3.707, 0.2438), (-3.498, 3.707, 3.202), (-0.06139, -3.857, 2.383), (-0.06139, -3.714, 2.383), (-0.3745, -3.714, 2.383), (-0.3745, -3.857, 2.383), (-0.5057, -3.857, 2.383), (-0.5057, -3.714, 2.383), (-0.8189, -3.714, 2.383), (-0.8189, -3.857, 2.383), (-0.9285, -3.714, 2.383), (-1.242, -3.714, 2.383), (-1.242, -3.857, 2.383), (-0.9285, -3.857, 2.383), (-1.351, -3.857, 2.383), (-1.351, -3.714, 2.383), (-1.664, -3.714, 2.383), (-1.664, -3.857, 2.383), (-3.356, -2.576, 2.583), (-3.498, -2.576, 2.583), (-3.498, -2.889, 2.583), (-3.356, -2.889, 2.583), (-3.356, -2.153, 2.583), (-3.498, -2.153, 2.583), (-3.498, -2.466, 2.583), (-3.356, -2.466, 2.583), (-3.498, -2.576, 1.541), (-3.498, -2.889, 1.541), (-3.356, -2.889, 1.541), (-3.356, -2.576, 1.541), (-3.498, -2.153, 1.541), (-3.498, -2.466, 1.541), (-3.356, -2.466, 1.541), (-3.356, -2.153, 1.541), (-3.356, -0.462, 2.583), (-3.498, -0.462, 2.583), (-3.498, -0.7752, 2.583), (-3.356, -0.7752, 2.583), (-3.356, -0.8848, 2.583), (-3.498, -0.8848, 2.583), (-3.498, -1.198, 2.583), (-3.356, -1.198, 2.583), (-3.498, -0.8848, 1.541), (-3.498, -1.198, 1.541), (-3.356, -1.198, 1.541), (-3.356, -0.8848, 1.541), (-3.498, -0.462, 1.541), (-3.498, -0.7752, 1.541), (-3.356, -0.7752, 1.541), (-3.356, -0.462, 1.541), (-3.356, 0.4631, 2.583), (-3.498, 0.4631, 2.583), (-3.498, 0.7763, 2.583), (-3.356, 0.7763, 2.583), (-3.498, 0.4631, 1.541), (-3.498, 0.7763, 1.541), (-3.356, 0.7763, 1.541), (-3.356, 0.4631, 1.541), (-3.356, 0.8859, 1.541), (-3.498, 0.8859, 1.541), (-3.498, 1.199, 1.541), (-3.356, 1.199, 1.541), (-3.356, 0.8859, 2.583), (-3.498, 0.8859, 2.583), (-3.498, 1.199, 2.583), (-3.356, 1.199, 2.583), (-3.356, 2.154, 2.583), (-3.498, 2.154, 2.583), (-3.498, 2.467, 2.583), (-3.356, 2.467, 2.583), (-3.356, 2.577, 2.583), (-3.498, 2.577, 2.583), (-3.498, 2.89, 2.583), (-3.356, 2.89, 2.583), (-3.498, 2.577, 1.541), (-3.498, 2.89, 1.541), (-3.356, 2.89, 1.541), (-3.356, 2.577, 1.541), (-3.498, 2.154, 1.541), (-3.498, 2.467, 1.541), (-3.356, 2.467, 1.541), (-3.356, 2.154, 1.541), (-0.06139, -3.857, 4.578), (-0.06139, -3.714, 4.578), (-0.3745, -3.714, 4.578), (-0.3745, -3.857, 4.578), (-0.5057, -3.857, 4.578), (-0.5057, -3.714, 4.578), (-0.8189, -3.714, 4.578), (-0.8189, -3.857, 4.578), (-0.06139, -3.714, 3.282), (-0.3745, -3.714, 3.282), (-0.3745, -3.857, 3.282), (-0.06139, -3.857, 3.282), (-0.5057, -3.857, 3.282), (-0.8189, -3.857, 3.282), (-0.8189, -3.714, 3.282), (-0.5057, -3.714, 3.282), (-3.356, -1.427, 0.819), (-3.498, -1.427, 0.819), (-3.498, -1.621, 0.8711), (-3.356, -1.621, 0.8711), (-3.356, -1.308, 0.9419), (-3.498, -1.308, 0.9419), (-3.498, -1.621, 0.9419), (-3.356, -1.621, 0.9419), (-3.498, -1.308, 0.7031), (-3.498, -1.621, 0.7031), (-3.356, -1.621, 0.7031), (-3.356, -1.308, 0.7031), (-3.356, 1.309, 1.137), (-3.498, 1.309, 1.137), (-3.498, 1.622, 1.079), (-3.356, 1.622, 1.079), (-3.356, 1.309, 1.264), (-3.498, 1.309, 1.264), (-3.498, 1.622, 1.321), (-3.356, 1.622, 1.321), (-3.498, 1.406, 1.206), (-3.498, 1.622, 1.252), (-3.356, 1.622, 1.252), (-3.356, 1.406, 1.206), (-3.356, -2.999, 1.576), (-3.356, -3.079, 1.746), (-3.356, -2.999, 1.801), (-3.498, -2.999, 1.801), (-3.498, -3.079, 1.746), (-3.498, -2.999, 1.576), (-3.498, -3.312, 1.87), (-3.498, -3.312, 1.723), (-3.498, -3.312, 1.576), (-3.356, -3.312, 1.87), (-3.356, -3.312, 1.723), (-3.356, -3.312, 1.576), (-3.356, -0.03927, 1.491), (-3.356, -0.03927, 1.723), (-3.356, -0.03927, 1.955), (-3.498, -0.03927, 1.955), (-3.498, -0.03927, 1.723), (-3.498, -0.03927, 1.491), (-3.498, -0.3417, 1.955), (-3.498, -0.2827, 1.723), (-3.498, -0.3524, 1.491), (-3.356, -0.3417, 1.955), (-3.356, -0.2827, 1.723), (-3.356, -0.3524, 1.491), (-3.356, -1.762, 1.723), (-3.498, -1.762, 1.723), (-3.498, -2.043, 1.723), (-3.356, -2.043, 1.723), (-3.356, 3.393, 2.762), (-3.498, 3.393, 2.762), (-3.498, 3.707, 2.762), (-3.356, 3.707, 2.762), (-3.356, 3.452, 2.878), (-3.498, 3.452, 2.878), (-3.498, 3.707, 2.878), (-3.356, 3.707, 2.878), (-1.774, -3.857, 3.448), (-1.774, -3.714, 3.448), (-2.087, -3.714, 3.245), (-2.087, -3.857, 3.245), (-1.774, -3.857, 3.762), (-1.774, -3.714, 3.762), (-2.087, -3.714, 3.54), (-2.087, -3.857, 3.54), (-1.774, -3.714, 3.605), (-1.993, -3.714, 3.393), (-1.993, -3.857, 3.393), (-1.774, -3.857, 3.605), (-3.498, -2.999, 0.6902), (-3.498, -3.312, 0.6902), (-3.356, -3.312, 0.6902), (-3.356, -2.999, 0.6902), (-3.498, -3.117, 0.5117), (-3.498, -3.312, 0.5117), (-3.356, -3.312, 0.5117), (-3.356, -3.117, 0.5117), (0.06208, 3.891, 1.468), (0.06208, 3.748, 1.468), (0.3752, 3.748, 1.439), (0.3752, 3.891, 1.439), (0.1274, 3.891, 1.509), (0.1274, 3.748, 1.509), (0.3752, 3.748, 1.479), (0.3752, 3.891, 1.479), (2.199, 3.891, 0.9345), (2.199, 3.748, 0.9345), (2.512, 3.748, 0.8925), (2.512, 3.891, 0.8925), (2.276, 3.891, 1.028), (2.276, 3.748, 1.028), (2.512, 3.748, 0.9802), (2.512, 3.891, 0.9802), (2.199, 3.891, 1.231), (2.199, 3.748, 1.231), (2.512, 3.748, 1.171), (2.512, 3.891, 1.171), (-3.042, 3.891, 0.9769), (-3.042, 3.748, 0.9769), (-3.355, 3.748, 0.9171), (-3.355, 3.891, 0.9171), (-3.106, 3.891, 1.063), (-3.106, 3.748, 1.063), (-3.355, 3.748, 0.9965), (-3.355, 3.891, 0.9965), (0.5078, 3.891, 3.946), (0.5078, 3.748, 3.946), (0.821, 3.748, 3.843), (0.821, 3.891, 3.843), (0.5078, 3.891, 4.181), (0.5078, 3.748, 4.181), (0.7445, 3.748, 4.072), (0.7445, 3.891, 4.072)], [], [(63, 62, 1, 2), (62, 277, 181, 1), (1, 181, 195, 10), (9, 11, 13, 5), (64, 63, 2, 0), (8, 4, 180, 199), (3, 205, 210, 19), (9, 4, 0), (2, 1, 10, 11), (279, 65, 7, 190), (0, 7, 16, 15), (190, 7, 6, 188), (193, 9, 5, 183), (11, 10, 12, 13), (5, 13, 177, 175), (7, 0, 8, 6), (180, 4, 9, 193), (13, 12, 201, 202), (8, 199, 205, 3), (0, 4, 8), (201, 12, 198), (10, 195, 198, 12), (0, 2, 11, 9), (188, 6, 14, 20, 204), (6, 8, 3, 14), (64, 0, 15, 66), (68, 17, 70, 72), (66, 15, 17, 68), (15, 16, 18, 17), (67, 45, 47, 69), (65, 43, 45, 67), (263, 52, 51, 259), (20, 14, 3, 19), (75, 23, 22, 74), (74, 22, 216, 291), (22, 31, 230, 216), (30, 26, 34, 32), (76, 21, 23, 75), (29, 234, 215, 25), (24, 48, 255, 240), (30, 21, 25), (23, 32, 31, 22), (293, 225, 28, 77), (21, 36, 37, 28), (225, 223, 27, 28), (228, 218, 26, 30), (32, 34, 33, 31), (26, 218, 237, 34), (28, 27, 29, 21), (215, 228, 30, 25), (34, 237, 236, 33), (29, 24, 240, 234), (21, 29, 25), (236, 233, 33), (31, 33, 233, 230), (21, 30, 32, 23), (223, 239, 49, 35, 27), (27, 35, 24, 29), (76, 78, 36, 21), (78, 80, 38, 36), (36, 38, 39, 37), (79, 81, 47, 45), (77, 79, 45, 43), (48, 49, 239, 255), (49, 48, 24, 35), (50, 258, 259, 51), (56, 57, 61, 60), (52, 53, 57, 54), (20, 19, 53, 52), (19, 210, 264, 53), (204, 20, 52, 263), (54, 57, 83, 85, 84, 92, 90, 88, 106, 103, 99, 56, 55), (50, 51, 55, 56), (57, 53, 59, 61), (51, 52, 54, 55), (59, 272, 270, 58), (59, 58, 60, 61), (258, 50, 58, 270), (53, 264, 396, 174, 176, 394, 272, 59), (50, 56, 60, 58), (7, 65, 67, 16), (16, 67, 69, 18), (44, 66, 68, 46), (46, 97, 91, 47), (40, 64, 66, 44), (250, 43, 65, 279), (40, 42, 63, 64), (41, 247, 277, 62), (42, 41, 62, 63), (17, 18, 71, 70), (47, 91, 93, 69), (18, 69, 73, 71), (28, 37, 79, 77), (37, 39, 81, 79), (44, 46, 80, 78), (47, 89, 87, 46), (40, 44, 78, 76), (250, 293, 77, 43), (40, 76, 75, 42), (41, 74, 291, 247), (42, 75, 74, 41), (108, 100, 101, 109), (93, 91, 90, 92), (89, 107, 106, 88), (97, 95, 94, 96), (95, 93, 92, 94), (91, 97, 96, 90), (100, 102, 103, 101), (56, 99, 109, 101, 103, 106, 104, 86, 88, 90, 96, 94, 92, 84, 82, 83, 57), (87, 105, 80, 46), (69, 93, 95, 68), (102, 98, 99, 103), (70, 71, 85, 83), (71, 73, 84, 85), (68, 95, 97, 46), (69, 68, 72, 73), (107, 105, 104, 106), (72, 70, 83, 82), (87, 89, 88, 86), (73, 72, 82, 84), (80, 81, 102, 100), (105, 87, 86, 104), (98, 108, 109, 99), (89, 47, 81, 107), (107, 81, 80, 105), (80, 100, 108, 38), (102, 81, 39, 98), (98, 39, 38, 108), (110, 142, 144, 112), (150, 118, 119, 151), (113, 111, 115, 116), (113, 145, 143, 111), (112, 144, 145, 113), (155, 123, 122, 154), (112, 113, 116, 117), (111, 110, 114, 115), (110, 112, 117, 114), (146, 114, 117, 149), (148, 116, 115, 147), (149, 117, 116, 148), (118, 150, 152, 120), (158, 126, 127, 159), (121, 119, 123, 124), (121, 153, 151, 119), (120, 152, 153, 121), (163, 131, 130, 162), (120, 121, 124, 125), (119, 118, 122, 123), (118, 120, 125, 122), (154, 122, 125, 157), (156, 124, 123, 155), (157, 125, 124, 156), (126, 158, 160, 128), (166, 134, 135, 167), (129, 127, 131, 132), (129, 161, 159, 127), (128, 160, 161, 129), (171, 139, 138, 170), (128, 129, 132, 133), (127, 126, 130, 131), (126, 128, 133, 130), (162, 130, 133, 165), (164, 132, 131, 163), (165, 133, 132, 164), (134, 166, 168, 136), (137, 135, 139, 140), (137, 169, 167, 135), (136, 168, 169, 137), (136, 137, 140, 141), (135, 134, 138, 139), (134, 136, 141, 138), (170, 138, 141, 173), (172, 140, 139, 171), (173, 141, 140, 172), (145, 148, 147, 143), (144, 149, 148, 145), (143, 147, 146, 142), (142, 146, 149, 144), (153, 156, 155, 151), (152, 157, 156, 153), (151, 155, 154, 150), (150, 154, 157, 152), (161, 164, 163, 159), (160, 165, 164, 161), (159, 163, 162, 158), (158, 162, 165, 160), (169, 172, 171, 167), (168, 173, 172, 169), (167, 171, 170, 166), (166, 170, 173, 168), (142, 110, 111, 143), (147, 115, 114, 146), (174, 396, 397, 175), (177, 13, 202, 395), (175, 397, 183, 5), (175, 177, 176, 174), (176, 177, 395, 394), (278, 182, 179, 276), (276, 179, 181, 277), (179, 194, 195, 181), (192, 186, 200, 196), (280, 178, 182, 278), (191, 199, 180, 185), (184, 211, 210, 205), (192, 178, 185), (182, 196, 194, 179), (279, 190, 189, 281), (178, 206, 207, 189), (190, 188, 187, 189), (193, 183, 186, 192), (196, 200, 197, 194), (186, 393, 399, 200), (189, 187, 191, 178), (180, 193, 192, 185), (200, 202, 201, 197), (191, 184, 205, 199), (178, 191, 185), (201, 198, 197), (194, 197, 198, 195), (178, 192, 196, 182), (188, 204, 212, 203, 187), (187, 203, 184, 191), (280, 282, 206, 178), (284, 288, 286, 208), (282, 284, 208, 206), (206, 208, 209, 207), (283, 285, 254, 252), (281, 283, 252, 249), (263, 259, 261, 262), (212, 211, 184, 203), (292, 290, 214, 217), (290, 291, 216, 214), (214, 216, 230, 229), (227, 231, 235, 221), (294, 292, 217, 213), (226, 220, 215, 234), (219, 240, 255, 256), (227, 220, 213), (217, 214, 229, 231), (293, 295, 224, 225), (213, 224, 242, 241), (225, 224, 222, 223), (228, 227, 221, 218), (231, 229, 232, 235), (221, 235, 237, 218), (224, 213, 226, 222), (215, 220, 227, 228), (235, 232, 236, 237), (226, 234, 240, 219), (213, 220, 226), (236, 232, 233), (229, 230, 233, 232), (213, 217, 231, 227), (223, 222, 238, 257, 239), (222, 226, 219, 238), (294, 213, 241, 296), (296, 241, 243, 298), (241, 242, 244, 243), (297, 252, 254, 299), (295, 249, 252, 297), (256, 255, 239, 257), (257, 238, 219, 256), (260, 261, 259, 258), (268, 274, 275, 269), (262, 266, 269, 265), (212, 262, 265, 211), (211, 265, 264, 210), (204, 263, 262, 212), (266, 267, 268, 317, 321, 324, 306, 308, 310, 302, 303, 301, 269), (260, 268, 267, 261), (269, 275, 273, 265), (261, 267, 266, 262), (273, 271, 270, 272), (273, 275, 274, 271), (258, 270, 271, 260), (265, 273, 272, 394, 398, 392, 396, 264), (260, 271, 274, 268), (189, 207, 283, 281), (207, 209, 285, 283), (251, 253, 284, 282), (253, 254, 309, 315), (245, 251, 282, 280), (250, 279, 281, 249), (245, 280, 278, 248), (246, 276, 277, 247), (248, 278, 276, 246), (208, 286, 287, 209), (254, 285, 311, 309), (209, 287, 289, 285), (224, 295, 297, 242), (242, 297, 299, 244), (251, 296, 298, 253), (254, 253, 305, 307), (245, 294, 296, 251), (250, 249, 295, 293), (245, 248, 292, 294), (246, 247, 291, 290), (248, 246, 290, 292), (326, 327, 319, 318), (311, 310, 308, 309), (307, 306, 324, 325), (315, 314, 312, 313), (313, 312, 310, 311), (309, 308, 314, 315), (318, 319, 321, 320), (268, 269, 301, 300, 302, 310, 312, 314, 308, 306, 304, 322, 324, 321, 319, 327, 317), (305, 253, 298, 323), (285, 284, 313, 311), (320, 321, 317, 316), (286, 301, 303, 287), (287, 303, 302, 289), (284, 253, 315, 313), (285, 289, 288, 284), (325, 324, 322, 323), (288, 300, 301, 286), (305, 304, 306, 307), (289, 302, 300, 288), (298, 318, 320, 299), (323, 322, 304, 305), (316, 317, 327, 326), (307, 325, 299, 254), (325, 323, 298, 299), (298, 243, 326, 318), (320, 316, 244, 299), (316, 326, 243, 244), (328, 330, 362, 360), (368, 369, 337, 336), (331, 334, 333, 329), (331, 329, 361, 363), (330, 331, 363, 362), (373, 372, 340, 341), (330, 335, 334, 331), (329, 333, 332, 328), (328, 332, 335, 330), (364, 367, 335, 332), (366, 365, 333, 334), (367, 366, 334, 335), (336, 338, 370, 368), (376, 377, 345, 344), (339, 342, 341, 337), (339, 337, 369, 371), (338, 339, 371, 370), (381, 380, 348, 349), (338, 343, 342, 339), (337, 341, 340, 336), (336, 340, 343, 338), (372, 375, 343, 340), (374, 373, 341, 342), (375, 374, 342, 343), (344, 346, 378, 376), (384, 385, 353, 352), (347, 350, 349, 345), (347, 345, 377, 379), (346, 347, 379, 378), (389, 388, 356, 357), (346, 351, 350, 347), (345, 349, 348, 344), (344, 348, 351, 346), (380, 383, 351, 348), (382, 381, 349, 350), (383, 382, 350, 351), (352, 354, 386, 384), (355, 358, 357, 353), (355, 353, 385, 387), (354, 355, 387, 386), (354, 359, 358, 355), (353, 357, 356, 352), (352, 356, 359, 354), (388, 391, 359, 356), (390, 389, 357, 358), (391, 390, 358, 359), (363, 361, 365, 366), (362, 363, 366, 367), (361, 360, 364, 365), (360, 362, 367, 364), (371, 369, 373, 374), (370, 371, 374, 375), (369, 368, 372, 373), (368, 370, 375, 372), (379, 377, 381, 382), (378, 379, 382, 383), (377, 376, 380, 381), (376, 378, 383, 380), (387, 385, 389, 390), (386, 387, 390, 391), (385, 384, 388, 389), (384, 386, 391, 388), (360, 361, 329, 328), (365, 364, 332, 333), (392, 393, 397, 396), (399, 395, 202, 200), (393, 186, 183, 397), (393, 392, 398, 399), (398, 394, 395, 399), (426, 424, 403, 402), (414, 413, 407, 404), (426, 402, 400, 425), (422, 441, 443, 421), (423, 421, 443, 442), (405, 404, 407, 406), (416, 414, 404, 405), (413, 419, 406, 407), (419, 416, 405, 406), (425, 427, 411, 409), (424, 408, 411, 427), (420, 410, 409, 423), (420, 422, 408, 410), (431, 429, 417, 418), (435, 434, 416, 419), (430, 431, 418, 412), (432, 435, 419, 413), (429, 428, 415, 417), (434, 433, 414, 416), (428, 430, 412, 415), (433, 432, 413, 414), (440, 441, 422, 420), (440, 420, 423, 442), (409, 411, 421, 423), (408, 422, 421, 411), (403, 424, 427, 401), (400, 401, 427, 425), (410, 426, 425, 409), (410, 408, 424, 426), (403, 401, 430, 428), (402, 403, 428, 429), (401, 400, 431, 430), (400, 402, 429, 431), (415, 412, 432, 433), (417, 415, 433, 434), (412, 418, 435, 432), (418, 417, 434, 435), (466, 438, 439, 464), (454, 444, 447, 453), (466, 465, 436, 438), (462, 461, 443, 441), (463, 442, 443, 461), (445, 446, 447, 444), (456, 445, 444, 454), (453, 447, 446, 459), (459, 446, 445, 456), (465, 449, 451, 467), (464, 467, 451, 448), (460, 463, 449, 450), (460, 450, 448, 462), (471, 458, 457, 469), (475, 459, 456, 474), (470, 452, 458, 471), (472, 453, 459, 475), (469, 457, 455, 468), (474, 456, 454, 473), (468, 455, 452, 470), (473, 454, 453, 472), (440, 460, 462, 441), (440, 442, 463, 460), (449, 463, 461, 451), (448, 451, 461, 462), (439, 437, 467, 464), (436, 465, 467, 437), (450, 449, 465, 466), (450, 466, 464, 448), (439, 468, 470, 437), (438, 469, 468, 439), (437, 470, 471, 436), (436, 471, 469, 438), (455, 473, 472, 452), (457, 474, 473, 455), (452, 472, 475, 458), (458, 475, 474, 457), (501, 503, 480, 476), (484, 486, 481, 477), (477, 497, 509, 485), (501, 476, 479, 502), (504, 502, 479, 483), (488, 485, 487), (486, 482, 481), (503, 504, 483, 480), (481, 482, 500, 499), (482, 478, 498, 500), (477, 481, 499, 497), (478, 484, 488, 487), (480, 483, 482, 486), (483, 479, 478, 482), (476, 484, 478, 479), (476, 480, 486, 484), (485, 509, 510, 487), (498, 478, 487, 510), (484, 477, 485, 488), (501, 489, 493, 503), (505, 490, 494, 507), (490, 506, 509, 497), (501, 502, 492, 489), (504, 496, 492, 502), (511, 508, 506), (507, 494, 495), (503, 493, 496, 504), (494, 499, 500, 495), (495, 500, 498, 491), (490, 497, 499, 494), (491, 508, 511, 505), (493, 507, 495, 496), (496, 495, 491, 492), (489, 492, 491, 505), (489, 505, 507, 493), (506, 508, 510, 509), (498, 510, 508, 491), (505, 511, 506, 490), (518, 516, 515, 514), (514, 515, 513, 512), (514, 512, 520, 521), (530, 541, 543, 529), (533, 529, 543, 542), (512, 513, 519, 517), (515, 516, 519, 513), (524, 518, 517, 535), (524, 532, 516, 518), (523, 521, 520, 522), (517, 518, 523, 522), (512, 517, 522, 520), (518, 514, 521, 523), (540, 541, 530, 526), (526, 530, 531, 525), (525, 531, 532, 524), (540, 526, 533, 542), (526, 525, 534, 533), (525, 524, 535, 534), (517, 519, 527, 535), (535, 527, 528, 534), (534, 528, 529, 533), (516, 532, 527, 519), (532, 531, 528, 527), (531, 530, 529, 528), (546, 538, 539, 544), (538, 536, 537, 539), (538, 549, 548, 536), (558, 557, 543, 541), (561, 542, 543, 557), (536, 545, 547, 537), (539, 537, 547, 544), (552, 563, 545, 546), (552, 546, 544, 560), (551, 550, 548, 549), (545, 550, 551, 546), (536, 548, 550, 545), (546, 551, 549, 538), (540, 554, 558, 541), (554, 553, 559, 558), (553, 552, 560, 559), (540, 542, 561, 554), (554, 561, 562, 553), (553, 562, 563, 552), (545, 563, 555, 547), (563, 562, 556, 555), (562, 561, 557, 556), (544, 547, 555, 560), (560, 555, 556, 559), (559, 556, 557, 558), (564, 565, 567, 566), (570, 571, 569, 568), (568, 569, 565, 564), (572, 573, 575, 574), (578, 579, 577, 576), (576, 577, 573, 572), (580, 581, 583, 582), (586, 587, 585, 584), (584, 585, 581, 580), (980, 589, 591, 981), (982, 595, 593, 983), (983, 593, 589, 980), (832, 596, 597, 833), (834, 599, 598, 835), (835, 598, 596, 832), (904, 604, 605, 905), (906, 607, 606, 907), (907, 606, 604, 904), (900, 608, 609, 901), (902, 611, 610, 903), (903, 610, 608, 900), (942, 613, 615, 943), (943, 615, 619, 946), (946, 619, 617, 949), (836, 621, 623, 837), (837, 623, 627, 838), (838, 627, 625, 839), (840, 629, 631, 841), (841, 631, 635, 842), (842, 635, 633, 843), (964, 637, 639, 965), (965, 639, 643, 966), (966, 643, 641, 967), (920, 645, 647, 921), (921, 647, 651, 922), (922, 651, 649, 923), (856, 653, 655, 857), (857, 655, 659, 858), (858, 659, 657, 859), (852, 661, 663, 853), (853, 663, 667, 854), (854, 667, 665, 855), (954, 669, 671, 955), (955, 671, 675, 958), (958, 675, 673, 961), (676, 677, 679, 678), (678, 679, 683, 682), (682, 683, 681, 680), (684, 686, 687, 685), (690, 688, 689, 691), (688, 684, 685, 689), (692, 694, 695, 693), (698, 696, 697, 699), (696, 692, 693, 697), (1444, 1445, 703, 701), (1446, 1447, 705, 707), (1447, 1444, 701, 705), (708, 710, 711, 709), (714, 712, 713, 715), (712, 708, 709, 713), (716, 718, 719, 717), (722, 720, 721, 723), (720, 716, 717, 721), (724, 726, 727, 725), (730, 728, 729, 731), (728, 724, 725, 729), (824, 912, 915, 825), (1460, 1461, 735, 733), (1462, 1463, 737, 739), (1432, 1433, 743, 741), (1434, 1435, 745, 747), (1435, 1432, 741, 745), (748, 750, 751, 749), (750, 754, 755, 751), (754, 752, 753, 755), (888, 889, 759, 757), (889, 890, 763, 759), (890, 891, 761, 763), (884, 885, 767, 765), (885, 886, 771, 767), (886, 887, 769, 771), (772, 774, 775, 773), (774, 778, 779, 775), (778, 776, 777, 779), (932, 933, 783, 781), (933, 934, 787, 783), (934, 935, 785, 787), (880, 881, 791, 789), (881, 882, 795, 791), (882, 883, 793, 795), (868, 869, 799, 797), (869, 870, 803, 799), (870, 871, 801, 803), (804, 806, 807, 805), (806, 810, 811, 807), (810, 808, 809, 811), (972, 973, 815, 813), (973, 974, 819, 815), (974, 975, 817, 819), (600, 601, 828, 831), (603, 602, 830, 829), (602, 600, 831, 830), (828, 829, 830, 831), (827, 824, 825, 826), (823, 820, 821, 822), (835, 832, 833, 834), (620, 847, 844, 622), (622, 844, 845, 626), (626, 845, 846, 624), (628, 851, 848, 630), (630, 848, 849, 634), (634, 849, 850, 632), (652, 863, 860, 654), (654, 860, 861, 658), (658, 861, 862, 656), (660, 867, 864, 662), (662, 864, 865, 666), (666, 865, 866, 664), (796, 798, 872, 875), (798, 802, 873, 872), (802, 800, 874, 873), (794, 792, 879, 878), (790, 794, 878, 877), (788, 790, 877, 876), (863, 862, 861, 860), (851, 850, 849, 848), (847, 846, 845, 844), (756, 758, 892, 895), (758, 762, 893, 892), (762, 760, 894, 893), (764, 766, 896, 899), (766, 770, 897, 896), (770, 768, 898, 897), (867, 866, 865, 864), (872, 873, 874, 875), (876, 877, 878, 879), (896, 897, 898, 899), (892, 893, 894, 895), (839, 836, 837, 838), (843, 840, 841, 842), (859, 856, 857, 858), (855, 852, 853, 854), (868, 871, 870, 869), (880, 883, 882, 881), (884, 887, 886, 885), (888, 891, 890, 889), (907, 904, 905, 906), (903, 900, 901, 902), (911, 910, 909, 908), (913, 914, 915, 912), (820, 911, 908, 821), (822, 909, 910, 823), (823, 910, 911, 820), (827, 913, 912, 824), (826, 914, 913, 827), (1463, 1460, 733, 737), (925, 918, 919, 926), (924, 917, 918, 925), (927, 916, 917, 924), (918, 922, 923, 919), (917, 921, 922, 918), (916, 920, 921, 917), (644, 927, 924, 646), (646, 924, 925, 650), (650, 925, 926, 648), (786, 784, 931, 930), (782, 786, 930, 929), (780, 782, 929, 928), (937, 938, 935, 934), (936, 937, 934, 933), (939, 936, 933, 932), (928, 929, 936, 939), (929, 930, 937, 936), (930, 931, 938, 937), (989, 948, 951, 990), (948, 947, 950, 951), (947, 946, 949, 950), (988, 945, 948, 989), (945, 944, 947, 948), (944, 943, 946, 947), (991, 940, 945, 988), (940, 941, 944, 945), (941, 942, 943, 944), (674, 960, 963, 672), (960, 959, 962, 963), (959, 958, 961, 962), (670, 957, 960, 674), (957, 956, 959, 960), (956, 955, 958, 959), (668, 952, 957, 670), (952, 953, 956, 957), (953, 954, 955, 956), (642, 966, 967, 640), (638, 965, 966, 642), (636, 964, 965, 638), (818, 816, 971, 970), (814, 818, 970, 969), (812, 814, 969, 968), (970, 971, 975, 974), (969, 970, 974, 973), (968, 969, 973, 972), (592, 979, 976, 588), (594, 978, 979, 592), (588, 976, 977, 590), (986, 983, 980, 987), (985, 982, 983, 986), (987, 980, 981, 984), (976, 987, 984, 977), (978, 985, 986, 979), (979, 986, 987, 976), (995, 991, 988, 992), (992, 988, 989, 993), (993, 989, 990, 994), (618, 993, 994, 616), (614, 992, 993, 618), (612, 995, 992, 614), (996, 998, 999, 997), (1002, 1000, 1001, 1003), (1000, 996, 997, 1001), (1004, 1006, 1007, 1005), (1010, 1008, 1009, 1011), (1008, 1004, 1005, 1009), (1012, 1014, 1015, 1013), (1018, 1016, 1017, 1019), (1016, 1012, 1013, 1017), (1412, 1413, 1023, 1021), (1414, 1415, 1025, 1027), (1415, 1412, 1021, 1025), (1264, 1265, 1029, 1028), (1266, 1267, 1030, 1031), (1267, 1264, 1028, 1030), (1336, 1337, 1037, 1036), (1338, 1339, 1038, 1039), (1339, 1336, 1036, 1038), (1332, 1333, 1041, 1040), (1334, 1335, 1042, 1043), (1335, 1332, 1040, 1042), (1374, 1375, 1047, 1045), (1375, 1378, 1051, 1047), (1378, 1381, 1049, 1051), (1268, 1269, 1055, 1053), (1269, 1270, 1059, 1055), (1270, 1271, 1057, 1059), (1272, 1273, 1063, 1061), (1273, 1274, 1067, 1063), (1274, 1275, 1065, 1067), (1396, 1397, 1071, 1069), (1397, 1398, 1075, 1071), (1398, 1399, 1073, 1075), (1352, 1353, 1079, 1077), (1353, 1354, 1083, 1079), (1354, 1355, 1081, 1083), (1288, 1289, 1087, 1085), (1289, 1290, 1091, 1087), (1290, 1291, 1089, 1091), (1284, 1285, 1095, 1093), (1285, 1286, 1099, 1095), (1286, 1287, 1097, 1099), (1386, 1387, 1103, 1101), (1387, 1390, 1107, 1103), (1390, 1393, 1105, 1107), (1108, 1110, 1111, 1109), (1110, 1114, 1115, 1111), (1114, 1112, 1113, 1115), (1452, 1117, 1119, 1453), (1454, 1123, 1121, 1455), (1455, 1121, 1117, 1452), (1124, 1125, 1127, 1126), (1130, 1131, 1129, 1128), (1128, 1129, 1125, 1124), (1132, 1133, 1135, 1134), (1138, 1139, 1137, 1136), (1136, 1137, 1133, 1132), (1140, 1141, 1143, 1142), (1146, 1147, 1145, 1144), (1144, 1145, 1141, 1140), (1148, 1149, 1151, 1150), (1154, 1155, 1153, 1152), (1152, 1153, 1149, 1148), (1156, 1157, 1159, 1158), (1162, 1163, 1161, 1160), (1160, 1161, 1157, 1156), (1256, 1257, 1347, 1344), (1164, 1165, 1167, 1166), (1170, 1171, 1169, 1168), (1172, 1173, 1175, 1174), (1178, 1179, 1177, 1176), (1176, 1177, 1173, 1172), (1180, 1181, 1183, 1182), (1182, 1183, 1187, 1186), (1186, 1187, 1185, 1184), (1320, 1189, 1191, 1321), (1321, 1191, 1195, 1322), (1322, 1195, 1193, 1323), (1316, 1197, 1199, 1317), (1317, 1199, 1203, 1318), (1318, 1203, 1201, 1319), (1204, 1205, 1207, 1206), (1206, 1207, 1211, 1210), (1210, 1211, 1209, 1208), (1364, 1213, 1215, 1365), (1365, 1215, 1219, 1366), (1366, 1219, 1217, 1367), (1312, 1221, 1223, 1313), (1313, 1223, 1227, 1314), (1314, 1227, 1225, 1315), (1300, 1229, 1231, 1301), (1301, 1231, 1235, 1302), (1302, 1235, 1233, 1303), (1236, 1237, 1239, 1238), (1238, 1239, 1243, 1242), (1242, 1243, 1241, 1240), (1404, 1245, 1247, 1405), (1405, 1247, 1251, 1406), (1406, 1251, 1249, 1407), (1032, 1263, 1260, 1033), (1035, 1261, 1262, 1034), (1034, 1262, 1263, 1032), (1260, 1263, 1262, 1261), (1259, 1258, 1257, 1256), (1255, 1254, 1253, 1252), (1267, 1266, 1265, 1264), (1052, 1054, 1276, 1279), (1054, 1058, 1277, 1276), (1058, 1056, 1278, 1277), (1060, 1062, 1280, 1283), (1062, 1066, 1281, 1280), (1066, 1064, 1282, 1281), (1084, 1086, 1292, 1295), (1086, 1090, 1293, 1292), (1090, 1088, 1294, 1293), (1092, 1094, 1296, 1299), (1094, 1098, 1297, 1296), (1098, 1096, 1298, 1297), (1228, 1307, 1304, 1230), (1230, 1304, 1305, 1234), (1234, 1305, 1306, 1232), (1226, 1310, 1311, 1224), (1222, 1309, 1310, 1226), (1220, 1308, 1309, 1222), (1295, 1292, 1293, 1294), (1283, 1280, 1281, 1282), (1279, 1276, 1277, 1278), (1188, 1327, 1324, 1190), (1190, 1324, 1325, 1194), (1194, 1325, 1326, 1192), (1196, 1331, 1328, 1198), (1198, 1328, 1329, 1202), (1202, 1329, 1330, 1200), (1299, 1296, 1297, 1298), (1304, 1307, 1306, 1305), (1308, 1311, 1310, 1309), (1328, 1331, 1330, 1329), (1324, 1327, 1326, 1325), (1271, 1270, 1269, 1268), (1275, 1274, 1273, 1272), (1291, 1290, 1289, 1288), (1287, 1286, 1285, 1284), (1300, 1301, 1302, 1303), (1312, 1313, 1314, 1315), (1316, 1317, 1318, 1319), (1320, 1321, 1322, 1323), (1339, 1338, 1337, 1336), (1335, 1334, 1333, 1332), (1343, 1340, 1341, 1342), (1345, 1344, 1347, 1346), (1252, 1253, 1340, 1343), (1254, 1255, 1342, 1341), (1255, 1252, 1343, 1342), (1259, 1256, 1344, 1345), (1258, 1259, 1345, 1346), (1168, 1169, 1165, 1164), (1357, 1358, 1351, 1350), (1356, 1357, 1350, 1349), (1359, 1356, 1349, 1348), (1350, 1351, 1355, 1354), (1349, 1350, 1354, 1353), (1348, 1349, 1353, 1352), (1076, 1078, 1356, 1359), (1078, 1082, 1357, 1356), (1082, 1080, 1358, 1357), (1218, 1362, 1363, 1216), (1214, 1361, 1362, 1218), (1212, 1360, 1361, 1214), (1369, 1366, 1367, 1370), (1368, 1365, 1366, 1369), (1371, 1364, 1365, 1368), (1360, 1371, 1368, 1361), (1361, 1368, 1369, 1362), (1362, 1369, 1370, 1363), (1421, 1422, 1383, 1380), (1380, 1383, 1382, 1379), (1379, 1382, 1381, 1378), (1420, 1421, 1380, 1377), (1377, 1380, 1379, 1376), (1376, 1379, 1378, 1375), (1423, 1420, 1377, 1372), (1372, 1377, 1376, 1373), (1373, 1376, 1375, 1374), (1106, 1104, 1395, 1392), (1392, 1395, 1394, 1391), (1391, 1394, 1393, 1390), (1102, 1106, 1392, 1389), (1389, 1392, 1391, 1388), (1388, 1391, 1390, 1387), (1100, 1102, 1389, 1384), (1384, 1389, 1388, 1385), (1385, 1388, 1387, 1386), (1074, 1072, 1399, 1398), (1070, 1074, 1398, 1397), (1068, 1070, 1397, 1396), (1250, 1402, 1403, 1248), (1246, 1401, 1402, 1250), (1244, 1400, 1401, 1246), (1402, 1406, 1407, 1403), (1401, 1405, 1406, 1402), (1400, 1404, 1405, 1401), (1024, 1020, 1408, 1411), (1026, 1024, 1411, 1410), (1020, 1022, 1409, 1408), (1418, 1419, 1412, 1415), (1417, 1418, 1415, 1414), (1419, 1416, 1413, 1412), (1408, 1409, 1416, 1419), (1410, 1411, 1418, 1417), (1411, 1408, 1419, 1418), (1427, 1424, 1420, 1423), (1424, 1425, 1421, 1420), (1425, 1426, 1422, 1421), (1050, 1048, 1426, 1425), (1046, 1050, 1425, 1424), (1044, 1046, 1424, 1427), (744, 740, 1428, 1431), (746, 744, 1431, 1430), (740, 742, 1429, 1428), (1431, 1428, 1432, 1435), (1430, 1431, 1435, 1434), (1428, 1429, 1433, 1432), (704, 700, 1436, 1439), (706, 704, 1439, 1438), (700, 702, 1437, 1436), (1439, 1436, 1440, 1443), (1438, 1439, 1443, 1442), (1436, 1437, 1441, 1440), (1443, 1440, 1444, 1447), (1442, 1443, 1447, 1446), (1440, 1441, 1445, 1444), (1120, 1451, 1448, 1116), (1122, 1450, 1451, 1120), (1116, 1448, 1449, 1118), (1451, 1455, 1452, 1448), (1450, 1454, 1455, 1451), (1448, 1452, 1453, 1449), (736, 732, 1456, 1459), (738, 736, 1459, 1458), (732, 734, 1457, 1456), (1459, 1456, 1460, 1463), (1458, 1459, 1463, 1462), (1456, 1457, 1461, 1460)])
me_cube_005.polygons.foreach_set('material_index', [0, 0, 1, 1, 0, 1, 0, 1, 1, 0, 1, 1, 1, 1, 0, 1, 1, 0, 1, 1, 0, 1, 1, 1, 1, 1, 0, 1, 1, 1, 1, 0, 0, 0, 0, 1, 1, 0, 1, 0, 1, 1, 0, 1, 1, 1, 1, 0, 1, 1, 0, 1, 1, 0, 1, 1, 1, 1, 1, 1, 1, 1, 1, 0, 0, 0, 0, 0, 0, 0, 1, 0, 0, 0, 0, 0, 0, 0, 0, 0, 1, 1, 1, 0, 1, 0, 0, 0, 0, 0, 0, 0, 1, 1, 1, 0, 1, 0, 0, 0, 0, 0, 0, 0, 0, 0, 0, 0, 0, 0, 0, 0, 0, 0, 0, 0, 0, 0, 0, 0, 0, 0, 0, 0, 0, 0, 0, 0, 1, 1, 1, 1, 1, 1, 1, 1, 1, 1, 1, 1, 1, 1, 1, 1, 1, 1, 1, 1, 1, 1, 1, 1, 1, 1, 1, 1, 1, 1, 1, 1, 1, 1, 1, 1, 1, 1, 1, 1, 1, 1, 1, 1, 1, 1, 1, 1, 1, 1, 1, 1, 1, 1, 1, 1, 1, 1, 1, 1, 1, 1, 1, 1, 0, 0, 0, 0, 0, 0, 0, 1, 1, 0, 1, 0, 1, 1, 0, 1, 1, 1, 1, 0, 1, 1, 0, 1, 1, 0, 1, 1, 1, 1, 1, 0, 1, 1, 1, 1, 0, 0, 0, 0, 1, 1, 0, 1, 0, 1, 1, 0, 1, 1, 1, 1, 0, 1, 1, 0, 1, 1, 0, 1, 1, 1, 1, 1, 1, 1, 1, 1, 0, 0, 0, 0, 0, 0, 0, 1, 0, 0, 0, 0, 0, 0, 0, 0, 0, 1, 1, 1, 0, 1, 0, 0, 0, 0, 0, 0, 0, 1, 1, 1, 0, 1, 0, 0, 0, 0, 0, 0, 0, 0, 0, 0, 0, 0, 0, 0, 0, 0, 0, 0, 0, 0, 0, 0, 0, 0, 0, 0, 0, 0, 0, 0, 0, 1, 1, 1, 1, 1, 1, 1, 1, 1, 1, 1, 1, 1, 1, 1, 1, 1, 1, 1, 1, 1, 1, 1, 1, 1, 1, 1, 1, 1, 1, 1, 1, 1, 1, 1, 1, 1, 1, 1, 1, 1, 1, 1, 1, 1, 1, 1, 1, 1, 1, 1, 1, 1, 1, 1, 1, 1, 1, 1, 1, 1, 1, 1, 1, 0, 0, 0, 0, 0, 3, 3, 3, 3, 3, 3, 3, 3, 3, 3, 3, 3, 3, 3, 3, 3, 3, 3, 3, 3, 3, 3, 3, 3, 3, 3, 3, 3, 3, 3, 3, 3, 3, 3, 3, 3, 3, 3, 3, 3, 3, 3, 3, 3, 3, 3, 3, 3, 3, 3, 3, 3, 3, 3, 3, 3, 3, 3, 3, 3, 3, 3, 3, 3, 3, 3, 3, 3, 3, 3, 3, 3, 3, 3, 1, 1, 1, 1, 1, 1, 1, 1, 1, 1, 1, 1, 1, 1, 1, 1, 1, 1, 1, 1, 1, 1, 1, 1, 1, 1, 1, 1, 1, 1, 1, 1, 1, 1, 1, 1, 1, 1, 1, 1, 1, 1, 1, 1, 1, 1, 1, 1, 1, 1, 1, 1, 1, 1, 1, 1, 1, 1, 1, 1, 1, 1, 1, 1, 1, 1, 1, 1, 1, 1, 1, 1, 1, 1, 1, 1, 1, 1, 1, 1, 1, 1, 1, 1, 1, 1, 1, 1, 2, 2, 2, 2, 2, 2, 2, 2, 2, 2, 2, 2, 2, 2, 2, 2, 2, 2, 2, 2, 2, 2, 2, 2, 2, 2, 2, 2, 2, 2, 2, 2, 2, 2, 2, 2, 2, 2, 2, 2, 2, 2, 2, 2, 2, 2, 2, 2, 2, 2, 2, 2, 2, 2, 2, 2, 2, 2, 2, 2, 2, 2, 2, 2, 2, 2, 2, 2, 2, 2, 2, 2, 2, 2, 2, 2, 2, 2, 2, 2, 2, 2, 2, 2, 2, 2, 2, 2, 2, 2, 2, 2, 2, 2, 2, 2, 2, 2, 2, 2, 2, 2, 2, 2, 2, 2, 2, 2, 2, 2, 2, 2, 2, 2, 2, 2, 2, 2, 2, 2, 2, 2, 2, 2, 2, 2, 2, 2, 2, 2, 2, 2, 2, 2, 2, 2, 2, 2, 2, 2, 2, 2, 2, 2, 2, 2, 2, 2, 2, 2, 2, 2, 2, 2, 2, 2, 2, 2, 2, 2, 2, 2, 2, 2, 2, 2, 2, 2, 2, 2, 2, 2, 2, 2, 2, 2, 2, 2, 2, 2, 2, 2, 2, 2, 2, 2, 2, 2, 2, 2, 2, 2, 2, 2, 2, 2, 2, 2, 2, 2, 2, 2, 2, 2, 2, 2, 2, 2, 2, 2, 2, 2, 2, 2, 2, 2, 2, 2, 2, 2, 2, 2, 2, 2, 2, 2, 2, 2, 2, 2, 2, 2, 2, 2, 2, 2, 2, 2, 2, 2, 2, 2, 2, 2, 2, 2, 2, 2, 2, 2, 2, 2, 2, 2, 2, 2, 2, 2, 2, 2, 2, 2, 2, 2, 2, 2, 2, 2, 2, 2, 2, 2, 2, 2, 2, 2, 2, 2, 2, 2, 2, 2, 2, 2, 2, 2, 2, 2, 2, 2, 2, 2, 2, 2, 2, 2, 2, 2, 2, 2, 2, 2, 2, 2, 2, 2, 2, 2, 2, 2, 2, 2, 2, 2, 2, 2, 2, 2, 2, 2, 2, 2, 2, 2, 2, 2, 2, 2, 2, 2, 2, 2, 2, 2, 2, 2, 2, 2, 2, 2, 2, 2, 2, 2, 2, 2, 2, 2, 2, 2, 2, 2, 2, 2, 2, 2, 2, 2, 2, 2, 2, 2, 2, 2, 2, 2, 2, 2, 2, 2, 2, 2, 2, 2, 2, 2, 2, 2, 2, 2, 2, 2, 2, 2, 2, 2, 2, 2, 2, 2, 2, 2, 2, 2, 2, 2, 2, 2, 2, 2, 2, 2, 2, 2, 2, 2, 2, 2, 2, 2, 2, 2, 2, 2, 2, 2, 2, 2, 2, 2, 2, 2, 2, 2, 2, 2, 2, 2, 2, 2, 2, 2, 2, 2, 2, 2, 2, 2, 2, 2, 2, 2, 2, 2, 2, 2, 2, 2, 2, 2, 2, 2, 2, 2, 2, 2, 2, 2, 2])
me_cube_005.materials.append(mat_darkred)
me_cube_005.materials.append(mat_white)
me_cube_005.materials.append(mat_lightred)
me_cube_005.materials.append(mat_roofblack)
me_cube_005.use_remesh_preserve_volume = False
me_cube_005.use_remesh_preserve_attributes = False
me_cube_005.use_mirror_vertex_groups = False
me_cube_005.update()
me_cube_002 = bpy.data.meshes.new('Cube.002')
me_cube_002.from_pydata([(0.9204, -0.1066, -1.073), (0.9204, 0.1066, -1.073), (0.7615, -0.1066, -1.073), (0.7615, 0.1066, -1.073), (0.9204, 0.1066, -0.8728), (0.9204, -0.1066, -0.8728), (0.7615, 0.1066, -0.8728), (-0.7621, 0.01255, 0.7227), (-0.9204, -0.1066, -1.073), (-0.9204, 0.1066, -1.073), (0.0, 0.1066, -1.073), (0.0, -0.1066, -1.073), (-0.7615, -0.1066, -1.073), (-0.7615, 0.1066, -1.073), (-0.9204, 0.1066, -0.8728), (-0.9204, -0.1066, -0.8728), (-0.6305, 0.01255, 0.8886), (0.0, 0.1066, -0.8728), (-0.7615, 0.1066, -0.8728), (0.4871, 0.01255, 0.7227), (0.9204, -0.1066, 1.073), (0.9204, 0.1066, 1.073), (0.9204, 0.1066, 0.0), (0.9204, -0.1066, 0.0), (0.7615, -0.1066, 1.073), (0.7615, 0.1066, 1.073), (0.0, 0.01255, 0.1591), (0.7615, 0.1066, 0.0), (0.9204, 0.1066, 0.8728), (0.9204, -0.1066, 0.8728), (0.7615, 0.1066, 0.8728), (0.7621, 0.01255, 0.7227), (-0.9204, -0.1066, 1.073), (-0.9204, 0.1066, 1.073), (0.0, 0.1066, 1.073), (0.0, -0.1066, 1.073), (-0.9204, 0.1066, 0.0), (-0.9204, -0.1066, 0.0), (0.6305, 0.01255, 0.8886), (0.0, 0.1066, 0.0), (-0.7615, -0.1066, 1.073), (-0.7615, 0.1066, 1.073), (0.0, 0.01255, 0.8886), (-0.7615, 0.1066, 0.0), (-0.9204, 0.1066, 0.8728), (-0.9204, -0.1066, 0.8728), (0.0, 0.01255, 0.7227), (0.0, 0.1066, 0.8728), (-0.7615, 0.1066, 0.8728), (-0.4871, 0.01255, -0.7227), (-0.7621, 0.01255, -0.7227), (-0.6305, 0.01255, 0.0), (-0.7621, 0.01255, 0.0), (-0.6305, 0.01255, -0.8886), (0.4871, 0.01255, -0.7227), (0.0, 0.01255, -0.1591), (0.7621, 0.01255, -0.7227), (0.6305, 0.01255, 0.0), (0.7621, 0.01255, 0.0), (0.6305, 0.01255, -0.8886), (0.0, 0.01255, -0.8886), (0.0, 0.01255, -0.7227), (0.7621, -0.1066, -0.7227), (0.7621, -0.1066, -0.8886), (0.6305, -0.1066, -0.8886), (0.0, -0.1066, -0.8886), (0.1375, -0.1066, 0.0), (0.0, -0.1066, 0.0), (0.7621, -0.1066, 0.0), (0.6305, -0.1066, -0.7227), (0.0, -0.1066, -0.1591), (0.6305, -0.1066, -0.5705), (0.4871, -0.1066, -0.7227), (-0.7621, -0.1066, -0.7227), (-0.7621, -0.1066, -0.8886), (-0.6305, -0.1066, -0.8886), (-0.1375, -0.1066, 0.0), (-0.7621, -0.1066, 0.0), (-0.6305, -0.1066, -0.7227), (-0.6305, -0.1066, -0.5705), (-0.4871, -0.1066, -0.7227), (0.7621, -0.1066, 0.7227), (0.7621, -0.1066, 0.8886), (0.6305, -0.1066, 0.8886), (0.0, -0.1066, 0.8886), (0.6305, -0.1066, 0.7227), (0.0, -0.1066, 0.1591), (0.6305, -0.1066, 0.5705), (0.4871, -0.1066, 0.7227), (-0.7621, -0.1066, 0.7227), (-0.7621, -0.1066, 0.8886), (-0.6305, -0.1066, 0.8886), (-0.6305, -0.1066, 0.7227), (-0.6305, -0.1066, 0.5705), (-0.4871, -0.1066, 0.7227), (-0.4871, 0.01255, 0.7227), (-0.6305, 0.01255, 0.5705), (-0.1375, 0.01255, 0.0), (0.6305, 0.01255, -0.5705), (0.1375, 0.01255, 0.0), (-0.6305, 0.01255, -0.5705), (0.6305, 0.01255, 0.5705), (-0.0618, 0.03195, -1.021), (-0.0618, 0.03195, 0.9215), (-0.0618, -0.03607, -1.021), (-0.0618, -0.03607, 0.9215), (-0.375, 0.03195, -1.021), (-0.375, 0.03195, 0.9215), (-0.375, -0.03607, -1.021), (-0.375, -0.03607, 0.9215), (0.361, 0.03195, -1.021), (0.361, 0.03195, 0.9215), (0.361, -0.03607, -1.021), (0.361, -0.03607, 0.9215), (0.04781, 0.03195, -1.021), (0.04781, 0.03195, 0.9215), (0.04781, -0.03607, -1.021), (0.04781, -0.03607, 0.9215), (0.7837, 0.03195, -1.021), (0.7837, 0.03195, 0.9215), (0.7837, -0.03607, -1.021), (0.7837, -0.03607, 0.9215), (0.4706, 0.03195, -1.021), (0.4706, 0.03195, 0.9215), (0.4706, -0.03607, -1.021), (0.4706, -0.03607, 0.9215), (-0.4556, 0.03195, -1.021), (-0.4556, 0.03195, 0.9215), (-0.4556, -0.03607, -1.021), (-0.4556, -0.03607, 0.9215), (-0.7687, 0.03195, -1.021), (-0.7687, 0.03195, 0.9215), (-0.7687, -0.03607, -1.021), (-0.7687, -0.03607, 0.9215)], [], [(3, 1, 0, 2), (81, 87, 101, 31), (4, 22, 23, 5), (6, 27, 22, 4), (17, 39, 27, 6), (88, 83, 38, 19), (10, 3, 2, 11), (72, 70, 55, 54), (10, 17, 6, 3), (3, 6, 4, 1), (1, 4, 5, 0), (87, 66, 99, 101), (13, 12, 8, 9), (55, 49, 61), (14, 15, 37, 36), (18, 14, 36, 43), (17, 18, 43, 39), (49, 53, 60, 61), (10, 11, 12, 13), (101, 57, 58, 31), (10, 13, 18, 17), (13, 9, 14, 18), (9, 8, 15, 14), (101, 99, 57), (25, 24, 20, 21), (100, 97, 51), (28, 29, 23, 22), (30, 28, 22, 27), (47, 30, 27, 39), (26, 19, 46), (34, 35, 24, 25), (19, 38, 42, 46), (34, 25, 30, 47), (25, 21, 28, 30), (21, 20, 29, 28), (100, 51, 52, 50), (41, 33, 32, 40), (95, 26, 46), (44, 36, 37, 45), (48, 43, 36, 44), (47, 39, 43, 48), (95, 46, 42, 16), (34, 41, 40, 35), (98, 56, 58, 57), (34, 47, 48, 41), (41, 48, 44, 33), (33, 44, 45, 32), (99, 98, 57), (97, 96, 51), (54, 55, 61), (54, 61, 60, 59), (96, 7, 52, 51), (32, 45, 89, 90), (20, 24, 83, 82), (5, 23, 68, 62), (11, 2, 64, 65), (29, 20, 82, 81), (2, 0, 63, 64), (8, 12, 75, 74), (0, 5, 62, 63), (24, 35, 84, 83), (15, 8, 74, 73), (37, 15, 73, 77), (35, 40, 91, 84), (23, 29, 81, 68), (12, 11, 65, 75), (45, 37, 77, 89), (40, 32, 90, 91), (69, 71, 66, 70, 72), (62, 71, 69), (63, 62, 69, 64), (64, 69, 72), (78, 80, 70, 76, 79), (73, 78, 79), (74, 75, 78, 73), (75, 80, 78), (85, 88, 86, 66, 87), (81, 85, 87), (82, 83, 85, 81), (83, 88, 85), (92, 93, 76, 86, 94), (89, 93, 92), (90, 89, 92, 91), (91, 92, 94), (66, 71, 98, 99), (73, 79, 100, 50), (64, 72, 54, 59), (76, 70, 67), (75, 65, 60, 53), (93, 89, 7, 96), (66, 86, 67), (62, 68, 58, 56), (89, 77, 52, 7), (94, 86, 26, 95), (68, 81, 31, 58), (84, 91, 16, 42), (70, 80, 49, 55), (91, 94, 95, 16), (86, 76, 67), (70, 66, 67), (65, 64, 59, 60), (79, 76, 97, 100), (76, 93, 96, 97), (80, 75, 53, 49), (86, 88, 19, 26), (83, 84, 42, 38), (71, 62, 56, 98), (77, 73, 50, 52), (102, 103, 105, 104), (104, 105, 109, 108), (108, 109, 107, 106), (106, 107, 103, 102), (110, 111, 113, 112), (112, 113, 117, 116), (116, 117, 115, 114), (114, 115, 111, 110), (118, 119, 121, 120), (120, 121, 125, 124), (124, 125, 123, 122), (122, 123, 119, 118), (126, 127, 129, 128), (128, 129, 133, 132), (132, 133, 131, 130), (130, 131, 127, 126)])
me_cube_002.polygons.foreach_set('material_index', [1, 1, 1, 1, 1, 1, 1, 1, 1, 1, 1, 1, 1, 0, 1, 1, 1, 0, 1, 0, 1, 1, 1, 0, 1, 0, 1, 1, 1, 0, 1, 0, 1, 1, 1, 0, 1, 0, 1, 1, 1, 0, 1, 0, 1, 1, 1, 0, 0, 0, 0, 0, 1, 1, 1, 1, 1, 1, 1, 1, 1, 1, 1, 1, 1, 1, 1, 1, 1, 1, 1, 1, 1, 1, 1, 1, 1, 1, 1, 1, 1, 1, 1, 1, 1, 1, 1, 1, 1, 1, 1, 1, 1, 1, 1, 1, 1, 1, 1, 1, 1, 1, 1, 1, 1, 1, 1, 1, 2, 2, 2, 2, 2, 2, 2, 2, 2, 2, 2, 2, 2, 2, 2, 2])
me_cube_002.materials.append(mat_darkred)
me_cube_002.materials.append(mat_white)
me_cube_002.materials.append(mat_lightred)
me_cube_002.use_remesh_preserve_volume = False
me_cube_002.use_remesh_preserve_attributes = False
me_cube_002.use_mirror_vertex_groups = False
me_cube_002.update()
me_cube_007 = bpy.data.meshes.new('Cube.007')
me_cube_007.from_pydata([(0.9204, -0.1066, -1.073), (0.9204, 0.1066, -1.073), (0.7615, -0.1066, -1.073), (0.7615, 0.1066, -1.073), (0.9204, 0.1066, -0.8728), (0.9204, -0.1066, -0.8728), (0.7615, 0.1066, -0.8728), (-0.7621, 0.01255, 0.7227), (-0.9204, -0.1066, -1.073), (-0.9204, 0.1066, -1.073), (0.0, 0.1066, -1.073), (0.0, -0.1066, -1.073), (-0.7615, -0.1066, -1.073), (-0.7615, 0.1066, -1.073), (-0.9204, 0.1066, -0.8728), (-0.9204, -0.1066, -0.8728), (-0.6305, 0.01255, 0.8886), (0.0, 0.1066, -0.8728), (-0.7615, 0.1066, -0.8728), (0.4871, 0.01255, 0.7227), (0.9204, -0.1066, 1.073), (0.9204, 0.1066, 1.073), (0.9204, 0.1066, 0.0), (0.9204, -0.1066, 0.0), (0.7615, -0.1066, 1.073), (0.7615, 0.1066, 1.073), (0.0, 0.01255, 0.1591), (0.7615, 0.1066, 0.0), (0.9204, 0.1066, 0.8728), (0.9204, -0.1066, 0.8728), (0.7615, 0.1066, 0.8728), (0.7621, 0.01255, 0.7227), (-0.9204, -0.1066, 1.073), (-0.9204, 0.1066, 1.073), (0.0, 0.1066, 1.073), (0.0, -0.1066, 1.073), (-0.9204, 0.1066, 0.0), (-0.9204, -0.1066, 0.0), (0.6305, 0.01255, 0.8886), (0.0, 0.1066, 0.0), (-0.7615, -0.1066, 1.073), (-0.7615, 0.1066, 1.073), (0.0, 0.01255, 0.8886), (-0.7615, 0.1066, 0.0), (-0.9204, 0.1066, 0.8728), (-0.9204, -0.1066, 0.8728), (0.0, 0.01255, 0.7227), (0.0, 0.1066, 0.8728), (-0.7615, 0.1066, 0.8728), (-0.4871, 0.01255, -0.7227), (-0.7621, 0.01255, -0.7227), (-0.6305, 0.01255, 0.0), (-0.7621, 0.01255, 0.0), (-0.6305, 0.01255, -0.8886), (0.4871, 0.01255, -0.7227), (0.0, 0.01255, -0.1591), (0.7621, 0.01255, -0.7227), (0.6305, 0.01255, 0.0), (0.7621, 0.01255, 0.0), (0.6305, 0.01255, -0.8886), (0.0, 0.01255, -0.8886), (0.0, 0.01255, -0.7227), (0.7621, -0.1066, -0.7227), (0.7621, -0.1066, -0.8886), (0.6305, -0.1066, -0.8886), (0.0, -0.1066, -0.8886), (0.1375, -0.1066, 0.0), (0.0, -0.1066, 0.0), (0.7621, -0.1066, 0.0), (0.6305, -0.1066, -0.7227), (0.0, -0.1066, -0.1591), (0.6305, -0.1066, -0.5705), (0.4871, -0.1066, -0.7227), (-0.7621, -0.1066, -0.7227), (-0.7621, -0.1066, -0.8886), (-0.6305, -0.1066, -0.8886), (-0.1375, -0.1066, 0.0), (-0.7621, -0.1066, 0.0), (-0.6305, -0.1066, -0.7227), (-0.6305, -0.1066, -0.5705), (-0.4871, -0.1066, -0.7227), (0.7621, -0.1066, 0.7227), (0.7621, -0.1066, 0.8886), (0.6305, -0.1066, 0.8886), (0.0, -0.1066, 0.8886), (0.6305, -0.1066, 0.7227), (0.0, -0.1066, 0.1591), (0.6305, -0.1066, 0.5705), (0.4871, -0.1066, 0.7227), (-0.7621, -0.1066, 0.7227), (-0.7621, -0.1066, 0.8886), (-0.6305, -0.1066, 0.8886), (-0.6305, -0.1066, 0.7227), (-0.6305, -0.1066, 0.5705), (-0.4871, -0.1066, 0.7227), (-0.4871, 0.01255, 0.7227), (-0.6305, 0.01255, 0.5705), (-0.1375, 0.01255, 0.0), (0.6305, 0.01255, -0.5705), (0.1375, 0.01255, 0.0), (-0.6305, 0.01255, -0.5705), (0.6305, 0.01255, 0.5705), (-0.0618, 0.03195, -1.021), (-0.0618, 0.03195, 0.9215), (-0.0618, -0.03607, -1.021), (-0.0618, -0.03607, 0.9215), (-0.375, 0.03195, -1.021), (-0.375, 0.03195, 0.9215), (-0.375, -0.03607, -1.021), (-0.375, -0.03607, 0.9215), (0.361, 0.03195, -1.021), (0.361, 0.03195, 0.9215), (0.361, -0.03607, -1.021), (0.361, -0.03607, 0.9215), (0.04781, 0.03195, -1.021), (0.04781, 0.03195, 0.9215), (0.04781, -0.03607, -1.021), (0.04781, -0.03607, 0.9215), (0.7837, 0.03195, -1.021), (0.7837, 0.03195, 0.9215), (0.7837, -0.03607, -1.021), (0.7837, -0.03607, 0.9215), (0.4706, 0.03195, -1.021), (0.4706, 0.03195, 0.9215), (0.4706, -0.03607, -1.021), (0.4706, -0.03607, 0.9215), (-0.4556, 0.03195, -1.021), (-0.4556, 0.03195, 0.9215), (-0.4556, -0.03607, -1.021), (-0.4556, -0.03607, 0.9215), (-0.7687, 0.03195, -1.021), (-0.7687, 0.03195, 0.9215), (-0.7687, -0.03607, -1.021), (-0.7687, -0.03607, 0.9215)], [], [(3, 1, 0, 2), (81, 87, 101, 31), (4, 22, 23, 5), (6, 27, 22, 4), (17, 39, 27, 6), (88, 83, 38, 19), (10, 3, 2, 11), (72, 70, 55, 54), (10, 17, 6, 3), (3, 6, 4, 1), (1, 4, 5, 0), (87, 66, 99, 101), (13, 12, 8, 9), (55, 49, 61), (14, 15, 37, 36), (18, 14, 36, 43), (17, 18, 43, 39), (49, 53, 60, 61), (10, 11, 12, 13), (101, 57, 58, 31), (10, 13, 18, 17), (13, 9, 14, 18), (9, 8, 15, 14), (101, 99, 57), (25, 24, 20, 21), (100, 97, 51), (28, 29, 23, 22), (30, 28, 22, 27), (47, 30, 27, 39), (26, 19, 46), (34, 35, 24, 25), (19, 38, 42, 46), (34, 25, 30, 47), (25, 21, 28, 30), (21, 20, 29, 28), (100, 51, 52, 50), (41, 33, 32, 40), (95, 26, 46), (44, 36, 37, 45), (48, 43, 36, 44), (47, 39, 43, 48), (95, 46, 42, 16), (34, 41, 40, 35), (98, 56, 58, 57), (34, 47, 48, 41), (41, 48, 44, 33), (33, 44, 45, 32), (99, 98, 57), (97, 96, 51), (54, 55, 61), (54, 61, 60, 59), (96, 7, 52, 51), (32, 45, 89, 90), (20, 24, 83, 82), (5, 23, 68, 62), (11, 2, 64, 65), (29, 20, 82, 81), (2, 0, 63, 64), (8, 12, 75, 74), (0, 5, 62, 63), (24, 35, 84, 83), (15, 8, 74, 73), (37, 15, 73, 77), (35, 40, 91, 84), (23, 29, 81, 68), (12, 11, 65, 75), (45, 37, 77, 89), (40, 32, 90, 91), (69, 71, 66, 70, 72), (62, 71, 69), (63, 62, 69, 64), (64, 69, 72), (78, 80, 70, 76, 79), (73, 78, 79), (74, 75, 78, 73), (75, 80, 78), (85, 88, 86, 66, 87), (81, 85, 87), (82, 83, 85, 81), (83, 88, 85), (92, 93, 76, 86, 94), (89, 93, 92), (90, 89, 92, 91), (91, 92, 94), (66, 71, 98, 99), (73, 79, 100, 50), (64, 72, 54, 59), (76, 70, 67), (75, 65, 60, 53), (93, 89, 7, 96), (66, 86, 67), (62, 68, 58, 56), (89, 77, 52, 7), (94, 86, 26, 95), (68, 81, 31, 58), (84, 91, 16, 42), (70, 80, 49, 55), (91, 94, 95, 16), (86, 76, 67), (70, 66, 67), (65, 64, 59, 60), (79, 76, 97, 100), (76, 93, 96, 97), (80, 75, 53, 49), (86, 88, 19, 26), (83, 84, 42, 38), (71, 62, 56, 98), (77, 73, 50, 52), (102, 103, 105, 104), (104, 105, 109, 108), (108, 109, 107, 106), (106, 107, 103, 102), (110, 111, 113, 112), (112, 113, 117, 116), (116, 117, 115, 114), (114, 115, 111, 110), (118, 119, 121, 120), (120, 121, 125, 124), (124, 125, 123, 122), (122, 123, 119, 118), (126, 127, 129, 128), (128, 129, 133, 132), (132, 133, 131, 130), (130, 131, 127, 126)])
me_cube_007.polygons.foreach_set('material_index', [1, 1, 1, 1, 1, 1, 1, 1, 1, 1, 1, 1, 1, 0, 1, 1, 1, 0, 1, 0, 1, 1, 1, 0, 1, 0, 1, 1, 1, 0, 1, 0, 1, 1, 1, 0, 1, 0, 1, 1, 1, 0, 1, 0, 1, 1, 1, 0, 0, 0, 0, 0, 1, 1, 1, 1, 1, 1, 1, 1, 1, 1, 1, 1, 1, 1, 1, 1, 1, 1, 1, 1, 1, 1, 1, 1, 1, 1, 1, 1, 1, 1, 1, 1, 1, 1, 1, 1, 1, 1, 1, 1, 1, 1, 1, 1, 1, 1, 1, 1, 1, 1, 1, 1, 1, 1, 1, 1, 2, 2, 2, 2, 2, 2, 2, 2, 2, 2, 2, 2, 2, 2, 2, 2])
me_cube_007.materials.append(mat_darkred)
me_cube_007.materials.append(mat_white)
me_cube_007.materials.append(mat_lightred)
me_cube_007.use_remesh_preserve_volume = False
me_cube_007.use_remesh_preserve_attributes = False
me_cube_007.use_mirror_vertex_groups = False
me_cube_007.update()
me_cube = bpy.data.meshes.new('Cube')
me_cube.from_pydata([(0.6942, -0.08378, -0.7154), (0.6971, 0.04164, -0.7154), (0.53, -0.07764, -0.7154), (0.5329, 0.04778, -0.7154), (0.6971, 0.04164, -0.5871), (0.6942, -0.08378, -0.5871), (0.5329, 0.04778, -0.5871), (0.4681, -0.02142, 0.6134), (-0.0563, -0.05573, -0.7154), (-0.05341, 0.0697, -0.7154), (0.3218, 0.05567, -0.7154), (0.319, -0.06975, -0.7154), (0.1079, -0.06186, -0.7154), (0.1108, 0.06356, -0.7154), (-0.05341, 0.0697, -0.5871), (-0.0563, -0.05573, -0.5871), (0.5832, -0.02572, 0.6134), (0.3218, 0.05567, -0.5871), (0.1108, 0.06356, -0.5871), (0.5832, -0.02572, 0.5034), (0.6942, -0.08378, 0.7154), (0.6971, 0.04164, 0.7154), (0.6971, 0.04164, 0.0), (0.6942, -0.08378, 0.0), (0.53, -0.07764, 0.7154), (0.5329, 0.04778, 0.7154), (0.1722, -0.01036, -0.5034), (0.5329, 0.04778, 0.0), (0.6971, 0.04164, 0.5871), (0.6942, -0.08378, 0.5871), (0.5329, 0.04778, 0.5871), (0.1722, -0.01036, 0.0), (-0.0563, -0.05573, 0.7154), (-0.05341, 0.0697, 0.7154), (0.3218, 0.05567, 0.7154), (0.319, -0.06975, 0.7154), (-0.05341, 0.0697, 0.0), (-0.0563, -0.05573, 0.0), (0.05717, -0.00606, 0.0), (0.3218, 0.05567, 0.0), (0.1079, -0.06186, 0.7154), (0.1108, 0.06356, 0.7154), (0.1722, -0.01036, -0.6134), (0.1108, 0.06356, 0.0), (-0.05341, 0.0697, 0.5871), (-0.0563, -0.05573, 0.5871), (0.05717, -0.00606, -0.6134), (0.3218, 0.05567, 0.5871), (0.1108, 0.06356, 0.5871), (0.05717, -0.00606, -0.5034), (0.4277, -0.01991, -0.5034), (0.3202, -0.01589, -0.2113), (0.5832, -0.02572, -0.5034), (0.4681, -0.02142, 0.0), (0.5832, -0.02572, 0.0), (0.4681, -0.02142, -0.6134), (0.3202, -0.01589, -0.6134), (0.3202, -0.01589, -0.5034), (0.582, -0.07959, -0.5034), (0.582, -0.07959, -0.6134), (0.4669, -0.07529, -0.6134), (0.319, -0.06975, -0.6134), (0.3967, -0.07266, 0.0), (0.319, -0.06975, 0.0), (0.582, -0.07959, 0.0), (0.4669, -0.07529, -0.5034), (0.319, -0.06975, -0.2113), (0.4669, -0.07529, -0.1907), (0.4264, -0.07377, -0.5034), (0.05593, -0.05992, -0.5034), (0.05593, -0.05992, -0.6134), (0.171, -0.06422, -0.6134), (0.2412, -0.06685, 0.0), (0.05593, -0.05992, 0.0), (0.582, -0.07959, 0.5034), (0.582, -0.07959, 0.6134), (0.4669, -0.07529, 0.6134), (0.319, -0.06975, 0.6134), (0.319, -0.06975, 0.2113), (0.05593, -0.05992, 0.5034), (0.05593, -0.05992, 0.6134), (0.171, -0.06422, 0.6134), (0.171, -0.06422, 0.5034), (0.171, -0.06422, 0.1907), (0.2115, -0.06574, 0.5034), (0.3202, -0.01589, 0.5034), (0.3202, -0.01589, 0.6134), (0.4681, -0.02142, 0.5034), (0.3202, -0.01589, 0.2113), (0.1722, -0.01036, 0.6134), (0.05717, -0.00606, 0.5034), (0.2127, -0.01187, 0.5034), (0.2424, -0.01298, 0.0), (0.1722, -0.01036, 0.1907), (0.4681, -0.02142, -0.1907), (0.398, -0.0188, 0.0)], [], [(3, 1, 0, 2), (93, 90, 38, 31), (4, 22, 23, 5), (6, 27, 22, 4), (17, 39, 27, 6), (92, 93, 31), (10, 3, 2, 11), (7, 86, 85, 87), (10, 17, 6, 3), (3, 6, 4, 1), (1, 4, 5, 0), (16, 7, 87, 19), (13, 12, 8, 9), (19, 87, 53, 54), (14, 15, 37, 36), (18, 14, 36, 43), (17, 18, 43, 39), (87, 85, 88, 95, 53), (10, 11, 12, 13), (42, 56, 57, 26), (10, 13, 18, 17), (13, 9, 14, 18), (9, 8, 15, 14), (46, 42, 26, 49), (25, 24, 20, 21), (49, 26, 31, 38), (28, 29, 23, 22), (30, 28, 22, 27), (47, 30, 27, 39), (26, 57, 51, 92, 31), (34, 35, 24, 25), (32, 45, 79, 80), (34, 25, 30, 47), (25, 21, 28, 30), (21, 20, 29, 28), (5, 23, 64, 58), (41, 33, 32, 40), (20, 24, 76, 75), (44, 36, 37, 45), (48, 43, 36, 44), (47, 39, 43, 48), (11, 2, 60, 61), (34, 41, 40, 35), (29, 20, 75, 74), (34, 47, 48, 41), (41, 48, 44, 33), (33, 44, 45, 32), (2, 0, 59, 60), (65, 67, 62, 63, 66, 68), (8, 12, 71, 70), (0, 5, 58, 59), (24, 35, 77, 76), (15, 8, 70, 69), (37, 15, 69, 73), (35, 40, 81, 77), (23, 29, 74, 64), (12, 11, 61, 71), (45, 37, 73, 79), (40, 32, 80, 81), (58, 67, 65), (59, 58, 65, 60), (60, 65, 68), (74, 75, 16, 19), (58, 64, 54, 52), (66, 72, 92, 51), (79, 73, 38, 90), (70, 71, 42, 46), (78, 62, 95, 88), (64, 74, 19, 54), (69, 70, 46, 49), (82, 83, 72, 63, 78, 84), (79, 83, 82), (80, 79, 82, 81), (81, 82, 84), (72, 66, 63), (77, 81, 89, 86), (62, 67, 94, 95), (61, 60, 55, 56), (68, 66, 51, 50), (73, 69, 49, 38), (84, 78, 88, 91), (76, 77, 86, 7), (60, 68, 50, 55), (62, 78, 63), (50, 57, 56, 55), (50, 51, 57), (94, 52, 54, 53), (91, 85, 86, 89), (91, 88, 85), (95, 94, 53), (71, 61, 56, 42), (72, 83, 93, 92), (75, 76, 7, 16), (67, 58, 52, 94), (83, 79, 90, 93), (81, 84, 91, 89)])
me_cube.polygons.foreach_set('material_index', [0, 1, 0, 0, 0, 1, 0, 1, 0, 0, 0, 1, 0, 1, 0, 0, 0, 1, 0, 1, 0, 0, 0, 1, 0, 1, 0, 0, 0, 1, 0, 0, 0, 0, 0, 0, 0, 0, 0, 0, 0, 0, 0, 0, 0, 0, 0, 0, 0, 0, 0, 0, 0, 0, 0, 0, 0, 0, 0, 0, 0, 0, 0, 0, 0, 0, 0, 0, 0, 0, 0, 0, 0, 0, 0, 0, 0, 0, 0, 0, 0, 0, 0, 0, 1, 1, 1, 1, 1, 1, 0, 0, 0, 0, 0, 0])
me_cube.materials.append(mat_white)
me_cube.materials.append(mat_lightred)
me_cube.use_remesh_preserve_volume = False
me_cube.use_remesh_preserve_attributes = False
me_cube.use_mirror_vertex_groups = False
me_cube.update()
me_cube_014 = bpy.data.meshes.new('Cube.014')
me_cube_014.from_pydata([(-0.679, -0.09254, -0.7154), (-0.6841, 0.03282, -0.7154), (-0.5182, -0.08364, -0.7154), (-0.5233, 0.04171, -0.7154), (-0.6841, 0.03282, -0.5871), (-0.679, -0.09254, -0.5871), (-0.5233, 0.04171, -0.5871), (-0.4586, -0.02639, 0.6134), (0.05602, -0.05188, -0.7154), (0.05089, 0.07348, -0.7154), (-0.3166, 0.05315, -0.7154), (-0.3115, -0.07221, -0.7154), (-0.1048, -0.06077, -0.7154), (-0.1099, 0.06459, -0.7154), (0.05089, 0.07348, -0.5871), (0.05602, -0.05188, -0.5871), (-0.5713, -0.03262, 0.6134), (-0.3166, 0.05315, -0.5871), (-0.1099, 0.06459, -0.5871), (-0.5713, -0.03262, 0.5034), (-0.679, -0.09254, 0.7154), (-0.6841, 0.03282, 0.7154), (-0.6841, 0.03282, 0.0), (-0.679, -0.09254, 0.0), (-0.5182, -0.08364, 0.7154), (-0.5233, 0.04171, 0.7154), (-0.1688, -0.01036, -0.5034), (-0.5233, 0.04171, 0.0), (-0.6841, 0.03282, 0.5871), (-0.679, -0.09254, 0.5871), (-0.5233, 0.04171, 0.5871), (-0.1688, -0.01036, 0.0), (0.05602, -0.05188, 0.7154), (0.05089, 0.07348, 0.7154), (-0.3166, 0.05315, 0.7154), (-0.3115, -0.07221, 0.7154), (0.05089, 0.07348, 0.0), (0.05602, -0.05188, 0.0), (-0.0561, -0.004123, 0.0), (-0.3166, 0.05315, 0.0), (-0.1048, -0.06077, 0.7154), (-0.1099, 0.06459, 0.7154), (-0.1688, -0.01036, -0.6134), (-0.1099, 0.06459, 0.0), (0.05089, 0.07348, 0.5871), (0.05602, -0.05188, 0.5871), (-0.0561, -0.004123, -0.6134), (-0.3166, 0.05315, 0.5871), (-0.1099, 0.06459, 0.5871), (-0.0561, -0.004123, -0.5034), (-0.4189, -0.0242, -0.5034), (-0.3137, -0.01837, -0.2113), (-0.5713, -0.03262, -0.5034), (-0.4586, -0.02639, 0.0), (-0.5713, -0.03262, 0.0), (-0.4586, -0.02639, -0.6134), (-0.3137, -0.01837, -0.6134), (-0.3137, -0.01837, -0.5034), (-0.5691, -0.08646, -0.5034), (-0.5691, -0.08646, -0.6134), (-0.4564, -0.08022, -0.6134), (-0.3115, -0.07221, -0.6134), (-0.3877, -0.07642, 0.0), (-0.3115, -0.07221, 0.0), (-0.5691, -0.08646, 0.0), (-0.4564, -0.08022, -0.5034), (-0.3115, -0.07221, -0.2113), (-0.4564, -0.08022, -0.1907), (-0.4167, -0.07803, -0.5034), (-0.05389, -0.05796, -0.5034), (-0.05389, -0.05796, -0.6134), (-0.1666, -0.06419, -0.6134), (-0.2353, -0.06799, 0.0), (-0.05389, -0.05796, 0.0), (-0.5691, -0.08646, 0.5034), (-0.5691, -0.08646, 0.6134), (-0.4564, -0.08022, 0.6134), (-0.3115, -0.07221, 0.6134), (-0.3115, -0.07221, 0.2113), (-0.05389, -0.05796, 0.5034), (-0.05389, -0.05796, 0.6134), (-0.1666, -0.06419, 0.6134), (-0.1666, -0.06419, 0.5034), (-0.1666, -0.06419, 0.1907), (-0.2062, -0.06638, 0.5034), (-0.3137, -0.01837, 0.5034), (-0.3137, -0.01837, 0.6134), (-0.4586, -0.02639, 0.5034), (-0.3137, -0.01837, 0.2113), (-0.1688, -0.01036, 0.6134), (-0.0561, -0.004123, 0.5034), (-0.2084, -0.01255, 0.5034), (-0.2375, -0.01416, 0.0), (-0.1688, -0.01036, 0.1907), (-0.4586, -0.02639, -0.1907), (-0.3899, -0.02259, 0.0)], [], [(3, 2, 0, 1), (93, 31, 38, 90), (4, 5, 23, 22), (6, 4, 22, 27), (17, 6, 27, 39), (92, 31, 93), (10, 11, 2, 3), (7, 87, 85, 86), (10, 3, 6, 17), (3, 1, 4, 6), (1, 0, 5, 4), (16, 19, 87, 7), (13, 9, 8, 12), (19, 54, 53, 87), (14, 36, 37, 15), (18, 43, 36, 14), (17, 39, 43, 18), (87, 53, 95, 88, 85), (10, 13, 12, 11), (42, 26, 57, 56), (10, 17, 18, 13), (13, 18, 14, 9), (9, 14, 15, 8), (46, 49, 26, 42), (25, 21, 20, 24), (49, 38, 31, 26), (28, 22, 23, 29), (30, 27, 22, 28), (47, 39, 27, 30), (26, 31, 92, 51, 57), (34, 25, 24, 35), (32, 80, 79, 45), (34, 47, 30, 25), (25, 30, 28, 21), (21, 28, 29, 20), (5, 58, 64, 23), (41, 40, 32, 33), (20, 75, 76, 24), (44, 45, 37, 36), (48, 44, 36, 43), (47, 48, 43, 39), (11, 61, 60, 2), (34, 35, 40, 41), (29, 74, 75, 20), (34, 41, 48, 47), (41, 33, 44, 48), (33, 32, 45, 44), (2, 60, 59, 0), (65, 68, 66, 63, 62, 67), (8, 70, 71, 12), (0, 59, 58, 5), (24, 76, 77, 35), (15, 69, 70, 8), (37, 73, 69, 15), (35, 77, 81, 40), (23, 64, 74, 29), (12, 71, 61, 11), (45, 79, 73, 37), (40, 81, 80, 32), (58, 65, 67), (59, 60, 65, 58), (60, 68, 65), (74, 19, 16, 75), (58, 52, 54, 64), (66, 51, 92, 72), (79, 90, 38, 73), (70, 46, 42, 71), (78, 88, 95, 62), (64, 54, 19, 74), (69, 49, 46, 70), (82, 84, 78, 63, 72, 83), (79, 82, 83), (80, 81, 82, 79), (81, 84, 82), (72, 63, 66), (77, 86, 89, 81), (62, 95, 94, 67), (61, 56, 55, 60), (68, 50, 51, 66), (73, 38, 49, 69), (84, 91, 88, 78), (76, 7, 86, 77), (60, 55, 50, 68), (62, 63, 78), (50, 55, 56, 57), (50, 57, 51), (94, 53, 54, 52), (91, 89, 86, 85), (91, 85, 88), (95, 53, 94), (71, 42, 56, 61), (72, 92, 93, 83), (75, 16, 7, 76), (67, 94, 52, 58), (83, 93, 90, 79), (81, 89, 91, 84)])
me_cube_014.polygons.foreach_set('material_index', [0, 1, 0, 0, 0, 1, 0, 1, 0, 0, 0, 1, 0, 1, 0, 0, 0, 1, 0, 1, 0, 0, 0, 1, 0, 1, 0, 0, 0, 1, 0, 0, 0, 0, 0, 0, 0, 0, 0, 0, 0, 0, 0, 0, 0, 0, 0, 0, 0, 0, 0, 0, 0, 0, 0, 0, 0, 0, 0, 0, 0, 0, 0, 0, 0, 0, 0, 0, 0, 0, 0, 0, 0, 0, 0, 0, 0, 0, 0, 0, 0, 0, 0, 0, 1, 1, 1, 1, 1, 1, 0, 0, 0, 0, 0, 0])
me_cube_014.materials.append(mat_white)
me_cube_014.materials.append(mat_lightred)
me_cube_014.use_remesh_preserve_volume = False
me_cube_014.use_remesh_preserve_attributes = False
me_cube_014.use_mirror_vertex_groups = False
me_cube_014.update()

# ---- objects
ob_barn = bpy.data.objects.new('Barn', me_cube_005)
ob_barn_door = bpy.data.objects.new('Barn_Door', me_cube_002)
ob_barn_door2 = bpy.data.objects.new('Barn_Door2', me_cube_007)
ob_barn_window = bpy.data.objects.new('Barn_Window', me_cube)
ob_barn_window2 = bpy.data.objects.new('Barn_Window2', me_cube_014)

# ---- transforms, parenting, visibility, modifiers, constraints
ob_barn.location = (0.0, 0.0, 0.0)
ob_barn.lineart.crease_threshold = 0.0
ob_barn_door.location = (0.9196, -3.907, 1.265)
ob_barn_door.lineart.crease_threshold = 0.0
ob_barn_door2.location = (-1.01, -3.907, 1.265)
ob_barn_door2.lineart.crease_threshold = 0.0
ob_barn_window.location = (0.6985, -4.13, 3.94)
ob_barn_window.lineart.crease_threshold = 0.0
ob_barn_window2.location = (-0.6887, -4.141, 3.94)
ob_barn_window2.lineart.crease_threshold = 0.0

# ---- collection membership
col_collection_1.objects.link(ob_barn)
col_collection_1.objects.link(ob_barn_door)
col_collection_1.objects.link(ob_barn_door2)
col_collection_1.objects.link(ob_barn_window)
col_collection_1.objects.link(ob_barn_window2)

# ---- scene / render settings (as saved in the file)
scene.frame_start = 1; scene.frame_end = 250; scene.frame_set(0)
scene.render.engine = 'CYCLES'
scene.render.resolution_x = 1000
scene.render.resolution_y = 1000
scene.render.dither_intensity = 0.0
scene.cycles.samples = 200
scene.cycles.sampling_pattern = 'TABULATED_SOBOL'
scene.cycles.light_sampling_threshold = 0.0
scene.cycles.use_adaptive_sampling = False
scene.cycles.use_light_tree = False
scene.cycles.caustics_reflective = False
scene.cycles.caustics_refractive = False
scene.cycles.blur_glossy = 0.0
scene.cycles.max_bounces = 2
scene.cycles.pixel_filter_type = 'GAUSSIAN'
scene.cycles.sample_clamp_indirect = 0.0
scene.view_settings.view_transform = 'Standard'
bpy.context.view_layer.update()

# ---- added for rendering (the .blend has no active camera): camera
cam_auto = bpy.data.cameras.new('AutoCamera')
cam_auto.lens = 50.0
cam_auto.sensor_width = 36.0
cam_auto.clip_end = 1000.0
ob_auto_camera = bpy.data.objects.new('AutoCamera', cam_auto)
scene.collection.objects.link(ob_auto_camera)
ob_auto_camera.location = (11.8287, -14.3151, 12.4684)
ob_auto_camera.rotation_euler = (1.09748, -7.21219e-08, 0.694738)
scene.camera = ob_auto_camera
bpy.context.view_layer.update()

